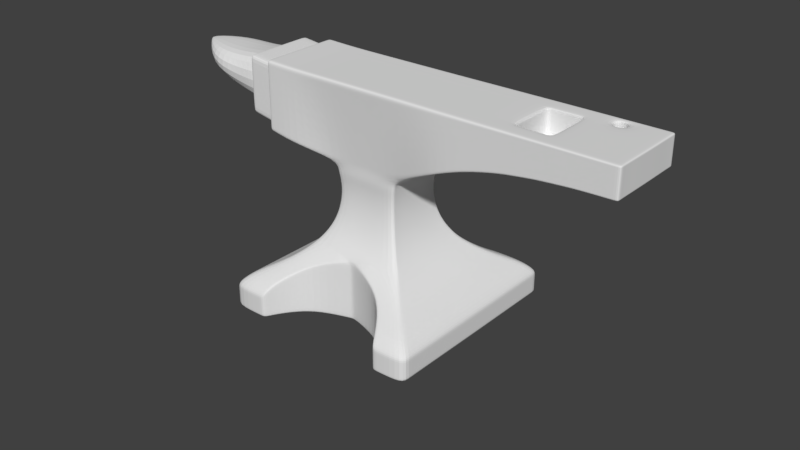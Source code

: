 # Source: anvil.blend  (saved by Blender 2.79.0; exported with 4.5.12 LTS)
import bpy
from mathutils import Matrix  # noqa: F401  (used for matrix-valued properties, if any)

bpy.ops.wm.read_factory_settings(use_empty=True)
scene = bpy.context.scene
scene.name = 'Scene'

# ---- collections
col_collection_1 = bpy.data.collections.new('Collection 1'); scene.collection.children.link(col_collection_1)
col_collection_19 = bpy.data.collections.new('Collection 19'); scene.collection.children.link(col_collection_19)
col_collection_19.hide_render = True
col_collection_19.hide_viewport = True
col_collection_20 = bpy.data.collections.new('Collection 20'); scene.collection.children.link(col_collection_20)
col_collection_20.hide_render = True
col_collection_20.hide_viewport = True

# ---- world
world_world = bpy.data.worlds.new('World'); scene.world = world_world
world_world.color = (0.05088, 0.05088, 0.05088)
world_world.use_sun_shadow = False
world_world.sun_shadow_jitter_overblur = 0.0
world_world.cycles.sampling_method = 'MANUAL'

# ---- meshes
me_plane = bpy.data.meshes.new('Plane')
me_plane.from_pydata([(-1.147, -1.147, 0.3743), (-1.147, -1.147, 0.6094), (1.147, -1.147, 0.6094), (-0.3935, -0.3641, 1.966), (0.3935, -0.3641, 1.966), (0.3671, -0.3671, 1.862), (0.3512, -0.3512, 1.757), (0.3459, -0.3459, 1.653), (0.3512, -0.3512, 1.549), (0.3671, -0.3671, 1.444), (0.3937, -0.3937, 1.34), (0.4352, -0.4352, 1.236), (0.4952, -0.4952, 1.131), (0.5785, -0.5785, 1.027), (0.692, -0.692, 0.9225), (0.8447, -0.8447, 0.8181), (1.043, -1.043, 0.7138), (-1.043, -1.043, 0.7138), (-0.8447, -0.8447, 0.8181), (-0.692, -0.692, 0.9225), (-0.5785, -0.5785, 1.027), (-0.4952, -0.4952, 1.131), (-0.4352, -0.4352, 1.236), (-0.3937, -0.3937, 1.34), (-0.3671, -0.3671, 1.444), (-0.3512, -0.3512, 1.549), (-0.3459, -0.3459, 1.653), (-0.3512, -0.3512, 1.757), (-0.3671, -0.3671, 1.862), (-0.4949, -0.4656, 2.865), (0.4949, -0.4656, 2.865), (-1.195, -0.4656, 2.114), (-1.195, -0.4656, 2.876), (-0.8452, -0.4656, 2.048), (-0.8452, -0.4656, 2.865), (2.85, -0.4656, 2.544), (2.85, -0.4656, 2.865), (0.8874, -0.4656, 2.865), (1.28, -0.4656, 2.865), (1.672, -0.4656, 2.865), (2.065, -0.4656, 2.865), (2.457, -0.4656, 2.865), (0.8874, -0.4656, 2.21), (1.28, -0.4656, 2.362), (1.672, -0.4656, 2.45), (2.065, -0.4656, 2.504), (2.457, -0.4656, 2.534), (-0.02076, -0.5785, 1.027), (-0.3676, -0.692, 0.3743), (-0.3676, -0.692, 0.9225), (0.396, -0.692, 0.3743), (0.396, -0.692, 0.9225), (0.7583, -1.147, 0.6094), (0.7583, -1.147, 0.3743), (-0.5496, -0.8447, 0.3743), (-0.5496, -0.8447, 0.8181), (0.578, -0.8447, 0.3743), (0.578, -0.8447, 0.8181), (0.7119, -1.043, 0.7138), (-0.7299, -1.147, 0.6094), (-0.6835, -1.043, 0.7138), (0.04917, -0.5785, 0.3743), (0.04917, -0.5785, 1.027), (-0.02076, -0.5785, 0.3743), (0.7119, -1.043, 0.3743), (-0.3676, -0.692, 0.3473), (-1.147, -1.147, 0.3473), (0.396, -0.692, 0.3473), (0.578, -0.8447, 0.3473), (0.7583, -1.147, 0.3473), (1.147, -1.147, 0.3473), (-0.6835, -1.043, 0.3473), (-0.5496, -0.8447, 0.3473), (1.147, -1.147, 0.3743), (-0.6835, -1.043, 0.3743), (-0.7299, -1.147, 0.3743), (-0.7299, -1.147, 0.3473), (0.04917, -0.5785, 0.3473), (-0.02076, -0.5785, 0.3473), (0.7119, -1.043, 0.3473), (-0.4873, -0.458, 2.798), (0.4873, -0.458, 2.798), (-1.195, -0.4656, 2.82), (-0.8452, -0.4656, 2.804), (2.85, -0.4656, 2.841), (0.8874, -0.4656, 2.816), (1.28, -0.4656, 2.828), (1.672, -0.4656, 2.834), (2.065, -0.4656, 2.838), (2.457, -0.4656, 2.84), (-1.15, -1.041, 0.3743), (-1.15, -1.041, 0.6094), (-0.3964, -0.3166, 1.966), (1.04, -0.9453, 0.7138), (0.8418, -0.7621, 0.8181), (0.6891, -0.6213, 0.9225), (0.5756, -0.5166, 1.027), (0.4923, -0.4398, 1.131), (0.4322, -0.3844, 1.236), (0.3908, -0.3462, 1.34), (0.3641, -0.3216, 1.444), (0.3483, -0.307, 1.549), (0.343, -0.3021, 1.653), (0.3483, -0.307, 1.757), (0.3641, -0.3216, 1.862), (-0.4978, -0.4102, 2.865), (-1.198, -0.4102, 2.115), (-1.198, -0.4102, 2.876), (-0.8481, -0.4102, 2.865), (0.8844, -0.4102, 2.21), (1.277, -0.4102, 2.362), (1.669, -0.4102, 2.45), (2.062, -0.4102, 2.504), (2.454, -0.4102, 2.534), (1.144, -1.041, 0.6094), (0.3906, -0.3166, 1.966), (-1.046, -0.9453, 0.7138), (-0.8476, -0.7621, 0.8181), (-0.695, -0.6213, 0.9225), (-0.5815, -0.5166, 1.027), (-0.4981, -0.4398, 1.131), (-0.4381, -0.3844, 1.236), (-0.3967, -0.3462, 1.34), (-0.37, -0.3216, 1.444), (-0.3541, -0.307, 1.549), (-0.3488, -0.3021, 1.653), (-0.3541, -0.307, 1.757), (-0.37, -0.3216, 1.862), (0.492, -0.4102, 2.865), (-0.8481, -0.4102, 2.048), (2.847, -0.4102, 2.544), (2.847, -0.4102, 2.865), (0.8844, -0.4102, 2.865), (1.277, -0.4102, 2.865), (1.669, -0.4102, 2.865), (2.062, -0.4102, 2.865), (2.454, -0.4102, 2.865), (1.144, -1.041, 0.3473), (-1.15, -1.041, 0.3473), (1.144, -1.041, 0.3743), (-0.3706, -0.6213, 0.3473), (-0.02368, -0.5166, 0.3473), (-0.6865, -0.9453, 0.3473), (-0.5525, -0.7621, 0.3473), (0.04625, -0.5166, 0.3473), (-0.7328, -1.041, 0.3473), (0.3931, -0.6213, 0.3473), (0.709, -0.9453, 0.3473), (0.7554, -1.041, 0.3473), (0.5751, -0.7621, 0.3473), (2.847, -0.4102, 2.841), (-1.198, -0.4102, 2.82), (-0.8452, -0.4656, 2.111), (-0.4013, -0.3719, 2.035), (0.4013, -0.3719, 2.035), (-1.195, -0.4656, 2.174), (2.85, -0.4656, 2.569), (0.8874, -0.4656, 2.261), (1.28, -0.4656, 2.401), (1.672, -0.4656, 2.482), (2.065, -0.4656, 2.532), (2.457, -0.4656, 2.56), (-1.198, -0.4102, 2.175), (2.847, -0.4102, 2.569), (-1.494, -0.4082, 2.855), (-1.494, -0.4082, 2.228), (-2.55, -0.00948, 2.762), (-1.846, -0.3612, 2.762), (-1.469, -0.4084, 2.224), (-1.469, -0.4084, 2.852), (-1.161, -0.4656, 2.107), (-1.161, -0.4656, 2.875), (-1.161, -0.4656, 2.818), (-1.164, -0.4102, 2.875), (-1.164, -0.4102, 2.108), (-1.161, -0.4656, 2.168), (-1.221, -0.41, 2.823), (-1.221, -0.41, 2.179), (-1.529, -0.3633, 2.809), (1.145, -0.6963, 0.3743), (1.145, -0.6963, 0.6094), (0.3915, -0.2078, 1.966), (-1.045, -0.6325, 0.7138), (-0.8466, -0.5099, 0.8181), (-0.694, -0.4157, 0.9225), (-0.5805, -0.3457, 1.027), (-0.4971, -0.2943, 1.131), (-0.4371, -0.2572, 1.236), (-0.3957, -0.2316, 1.34), (-0.369, -0.2152, 1.444), (-0.3532, -0.2054, 1.549), (-0.3479, -0.2021, 1.653), (-0.3532, -0.2054, 1.757), (-0.369, -0.2152, 1.862), (0.4929, -0.2703, 2.865), (-0.8471, -0.2703, 2.048), (2.848, -0.2703, 2.544), (2.848, -0.2703, 2.865), (0.8854, -0.2703, 2.865), (1.278, -0.2703, 2.865), (1.67, -0.2703, 2.865), (2.063, -0.2703, 2.865), (2.455, -0.2703, 2.865), (1.145, -0.6963, 0.3473), (-0.3696, -0.4157, 0.3473), (-0.6855, -0.6325, 0.3473), (-0.7318, -0.6963, 0.3473), (0.71, -0.6325, 0.3473), (0.5761, -0.5099, 0.3473), (-1.197, -0.2703, 2.82), (-1.149, -0.6963, 0.3743), (-1.149, -0.6963, 0.6094), (-0.3954, -0.2078, 1.966), (1.041, -0.6325, 0.7138), (0.8427, -0.5099, 0.8181), (0.6901, -0.4157, 0.9225), (0.5766, -0.3457, 1.027), (0.4932, -0.2943, 1.131), (0.4332, -0.2572, 1.236), (0.3918, -0.2316, 1.34), (0.3651, -0.2152, 1.444), (0.3492, -0.2054, 1.549), (0.344, -0.2021, 1.653), (0.3492, -0.2054, 1.757), (0.3651, -0.2152, 1.862), (-0.4969, -0.2703, 2.865), (-1.197, -0.2703, 2.115), (-1.197, -0.2703, 2.876), (-0.8471, -0.2703, 2.865), (0.8854, -0.2703, 2.21), (1.278, -0.2703, 2.362), (1.67, -0.2703, 2.45), (2.063, -0.2703, 2.504), (2.455, -0.2703, 2.534), (-1.149, -0.6963, 0.3473), (-0.02271, -0.3457, 0.3473), (-0.5516, -0.5099, 0.3473), (0.04721, -0.3457, 0.3473), (0.3941, -0.4157, 0.3473), (0.7563, -0.6963, 0.3473), (2.848, -0.2703, 2.841), (-1.197, -0.2703, 2.175), (2.848, -0.2703, 2.569), (-1.493, -0.269, 2.855), (-1.493, -0.269, 2.228), (-1.521, -0.3365, 2.81), (-1.52, -0.3364, 2.281), (-1.468, -0.2691, 2.852), (-1.468, -0.2691, 2.224), (-1.163, -0.2703, 2.108), (-1.163, -0.2703, 2.875), (-1.22, -0.2702, 2.179), (-1.22, -0.2702, 2.823), (-1.529, -0.3633, 2.283), (-0.4819, -0.4526, 2.75), (0.4819, -0.4526, 2.75), (-1.195, -0.4656, 2.779), (2.85, -0.4656, 2.824), (0.8874, -0.4656, 2.781), (1.28, -0.4656, 2.801), (1.672, -0.4656, 2.812), (2.065, -0.4656, 2.819), (2.457, -0.4656, 2.823), (-1.198, -0.4102, 2.779), (2.847, -0.4102, 2.824), (-0.8452, -0.4656, 2.76), (-1.494, -0.4082, 2.815), (-2.198, -0.3588, 2.762), (-1.469, -0.4084, 2.812), (-1.161, -0.4656, 2.777), (-1.221, -0.41, 2.782), (2.848, -0.2703, 2.824), (-0.8452, -0.4656, 2.15), (-1.469, -0.4084, 2.259), (-1.161, -0.4656, 2.204), (-1.221, -0.41, 2.215), (-2.55, -0.00948, 2.692), (-0.4061, -0.3768, 2.078), (0.4061, -0.3768, 2.078), (-1.195, -0.4656, 2.21), (2.85, -0.4656, 2.584), (0.8874, -0.4656, 2.292), (1.28, -0.4656, 2.425), (1.672, -0.4656, 2.502), (2.065, -0.4656, 2.549), (2.457, -0.4656, 2.576), (-1.198, -0.4102, 2.211), (2.847, -0.4102, 2.584), (-1.494, -0.4082, 2.263), (-1.846, -0.3612, 2.373), (2.848, -0.2703, 2.584), (-2.198, -0.3588, 2.513), (2.808, -0.4656, 2.865), (2.808, -0.4656, 2.543), (2.808, -0.4656, 2.841), (2.805, -0.4102, 2.543), (2.805, -0.4102, 2.865), (2.808, -0.4656, 2.568), (2.806, -0.2703, 2.865), (2.806, -0.2703, 2.543), (2.808, -0.4656, 2.824), (2.808, -0.4656, 2.583), (-1.147, -1.147, 0.5681), (0.7583, -1.147, 0.5681), (-0.02076, -0.5785, 0.9854), (0.04917, -0.5785, 0.9854), (-0.3676, -0.692, 0.8811), (0.396, -0.692, 0.8811), (-0.5496, -0.8447, 0.7768), (0.7119, -1.043, 0.6724), (0.578, -0.8447, 0.7768), (-1.15, -1.041, 0.5681), (-1.149, -0.6963, 0.5681), (1.145, -0.6963, 0.5681), (1.147, -1.147, 0.5681), (-0.7299, -1.147, 0.5681), (-0.6835, -1.043, 0.6724), (1.144, -1.041, 0.5681), (0.0, -0.3641, 1.966), (0.0, -0.4952, 1.131), (0.0, -0.4352, 1.236), (0.0, -0.3937, 1.34), (2.98e-08, -0.3671, 1.444), (2.98e-08, -0.3512, 1.549), (0.0, -0.3459, 1.653), (0.0, -0.3512, 1.757), (0.0, -0.3671, 1.862), (2.98e-08, -0.4656, 2.865), (2.98e-08, -0.458, 2.798), (-0.002923, -0.4102, 2.865), (2.98e-08, -0.3719, 2.035), (-0.001956, -0.2703, 2.865), (2.98e-08, -0.4526, 2.75), (2.98e-08, -0.3768, 2.078), (-0.7215, -1.043, 0.7138), (-0.07969, -0.5785, 1.027), (-0.7739, -1.147, 0.6094), (-0.5808, -0.8447, 0.8181), (-0.4019, -0.692, 0.9225), (-0.7739, -1.147, 0.3473), (-0.7768, -1.041, 0.3473), (-0.7759, -0.6963, 0.3473), (-0.7739, -1.147, 0.3743), (-0.7739, -1.147, 0.5681), (0.8154, -1.147, 0.6094), (0.7691, -1.043, 0.7138), (0.6352, -0.8447, 0.8181), (0.4532, -0.692, 0.9225), (0.1063, -0.5785, 1.027), (0.8154, -1.147, 0.3473), (0.8125, -1.041, 0.3473), (0.8135, -0.6963, 0.3473), (0.8154, -1.147, 0.3743), (0.8154, -1.147, 0.5681), (-2.235e-08, -0.5785, 0.3743), (-2.98e-08, -0.5785, 1.027), (-3.353e-08, -0.5785, 0.3473), (-3.353e-08, -0.5785, 0.9854), (1.754e-06, -0.3457, 0.3473), (1.179e-06, -0.5166, 0.3473), (1.67, -0.2703, 2.596), (2.063, -0.2703, 2.596), (2.063, -0.2703, 2.636), (1.67, -0.2703, 2.636), (1.787, -0.4656, 2.865), (1.787, -0.4656, 2.466), (1.787, -0.4656, 2.835), (1.784, -0.4102, 2.466), (1.784, -0.4102, 2.865), (1.787, -0.4656, 2.497), (1.697, -0.2703, 2.865), (1.785, -0.2703, 2.466), (1.787, -0.4656, 2.814), (1.787, -0.4656, 2.516), (1.697, -0.2703, 2.596), (1.697, -0.2703, 2.636), (1.937, -0.4656, 2.865), (1.937, -0.4656, 2.487), (1.937, -0.4656, 2.837), (1.934, -0.4102, 2.487), (1.934, -0.4102, 2.865), (1.937, -0.4656, 2.516), (2.044, -0.2703, 2.865), (1.935, -0.2703, 2.487), (1.937, -0.4656, 2.817), (1.937, -0.4656, 2.534), (2.044, -0.2703, 2.596), (2.044, -0.2703, 2.636), (2.063, -0.2703, 2.616), (1.67, -0.2703, 2.616), (1.697, -0.2703, 2.616), (2.044, -0.2703, 2.616), (1.67, -0.2703, 2.85), (2.063, -0.2703, 2.85), (1.697, -0.2703, 2.85), (2.044, -0.2703, 2.85), (-1.147, 1.147, 0.3743), (-1.147, 1.147, 0.6094), (1.147, 1.147, 0.6094), (-0.3935, 0.3641, 1.966), (0.3935, 0.3641, 1.966), (0.3671, 0.3671, 1.862), (0.3512, 0.3512, 1.757), (0.3459, 0.3459, 1.653), (0.3512, 0.3512, 1.549), (0.3671, 0.3671, 1.444), (0.3937, 0.3937, 1.34), (0.4352, 0.4352, 1.236), (0.4952, 0.4952, 1.131), (0.5785, 0.5785, 1.027), (0.692, 0.692, 0.9225), (0.8447, 0.8447, 0.8181), (1.043, 1.043, 0.7138), (-1.043, 1.043, 0.7138), (-0.8447, 0.8447, 0.8181), (-0.692, 0.692, 0.9225), (-0.5785, 0.5785, 1.027), (-0.4952, 0.4952, 1.131), (-0.4352, 0.4352, 1.236), (-0.3937, 0.3937, 1.34), (-0.3671, 0.3671, 1.444), (-0.3512, 0.3512, 1.549), (-0.3459, 0.3459, 1.653), (-0.3512, 0.3512, 1.757), (-0.3671, 0.3671, 1.862), (-0.4949, 0.4656, 2.865), (0.4949, 0.4656, 2.865), (-1.195, 0.4656, 2.114), (-1.195, 0.4656, 2.876), (-0.8452, 0.4656, 2.048), (-0.8452, 0.4656, 2.865), (2.85, 0.4656, 2.544), (2.85, 0.4656, 2.865), (0.8874, 0.4656, 2.865), (1.28, 0.4656, 2.865), (1.672, 0.4656, 2.865), (2.065, 0.4656, 2.865), (2.457, 0.4656, 2.865), (0.8874, 0.4656, 2.21), (1.28, 0.4656, 2.362), (1.672, 0.4656, 2.45), (2.065, 0.4656, 2.504), (2.457, 0.4656, 2.534), (1.147, 0.0, 0.3743), (-1.147, 0.0, 0.6094), (1.147, 0.0, 0.6094), (-0.3935, 0.0, 1.966), (0.3935, 0.0, 1.966), (-1.043, 0.0, 0.7138), (-0.8447, 0.0, 0.8181), (-0.692, 0.0, 0.9225), (-0.5785, 0.0, 1.027), (-0.4952, 0.0, 1.131), (-0.4352, 0.0, 1.236), (-0.3937, 0.0, 1.34), (-0.3671, 0.0, 1.444), (-0.3512, 0.0, 1.549), (-0.3459, 0.0, 1.653), (-0.3512, 0.0, 1.757), (-0.3671, 0.0, 1.862), (1.043, 0.0, 0.7138), (0.8447, 0.0, 0.8181), (0.692, 0.0, 0.9225), (0.5785, 0.0, 1.027), (0.4952, 0.0, 1.131), (0.4352, 0.0, 1.236), (0.3937, 0.0, 1.34), (0.3671, 0.0, 1.444), (0.3512, 0.0, 1.549), (0.3459, 0.0, 1.653), (0.3512, 0.0, 1.757), (0.3671, 0.0, 1.862), (-0.4949, 0.0, 2.865), (0.4949, 0.0, 2.865), (-1.195, 0.0, 2.115), (-1.195, 0.0, 2.876), (-0.8452, 0.0, 2.865), (-0.8452, 0.0, 2.049), (2.85, 0.0, 2.544), (2.85, 0.0, 2.865), (0.8873, 0.0, 2.21), (1.28, 0.0, 2.362), (1.672, 0.0, 2.45), (2.065, 0.0, 2.504), (2.457, 0.0, 2.534), (0.8873, 0.0, 2.865), (1.28, 0.0, 2.865), (1.672, 0.0, 2.865), (2.065, 0.0, 2.865), (2.457, 0.0, 2.865), (-0.02076, 0.5785, 1.027), (-0.3676, 0.692, 0.3743), (-0.3676, 0.692, 0.9225), (0.396, 0.692, 0.3743), (0.396, 0.692, 0.9225), (0.7583, 1.147, 0.6094), (0.7583, 1.147, 0.3743), (-0.5496, 0.8447, 0.3743), (-0.5496, 0.8447, 0.8181), (0.578, 0.8447, 0.3743), (0.578, 0.8447, 0.8181), (0.7119, 1.043, 0.7138), (-0.7299, 1.147, 0.6094), (-0.6835, 1.043, 0.7138), (0.04917, 0.5785, 0.3743), (0.04917, 0.5785, 1.027), (-0.02076, 0.5785, 0.3743), (0.7119, 1.043, 0.3743), (-0.3676, 0.692, 0.3473), (-1.147, 1.147, 0.3473), (0.396, 0.692, 0.3473), (1.147, 0.0, 0.3473), (0.578, 0.8447, 0.3473), (0.7583, 1.147, 0.3473), (-1.147, 0.0, 0.3473), (1.147, 1.147, 0.3473), (-0.6835, 1.043, 0.3473), (-0.5496, 0.8447, 0.3473), (1.147, 1.147, 0.3743), (-1.147, 0.0, 0.3743), (-0.6835, 1.043, 0.3743), (-0.7299, 1.147, 0.3743), (-0.7299, 1.147, 0.3473), (0.04917, 0.5785, 0.3473), (-0.02076, 0.5785, 0.3473), (0.7119, 1.043, 0.3473), (-0.3676, 0.0, 0.3473), (0.396, 0.0, 0.3473), (0.7583, 0.0, 0.3473), (-0.5496, 0.0, 0.3473), (-0.6835, 0.0, 0.3473), (0.578, 0.0, 0.3473), (-0.7299, 0.0, 0.3473), (0.04917, 0.0, 0.3473), (-0.02076, 0.0, 0.3473), (0.7119, 0.0, 0.3473), (-0.4873, 0.458, 2.798), (0.4873, 0.458, 2.798), (-1.195, 0.4656, 2.82), (-0.8452, 0.4656, 2.804), (2.85, 0.4656, 2.841), (0.8874, 0.4656, 2.816), (1.28, 0.4656, 2.828), (1.672, 0.4656, 2.834), (2.065, 0.4656, 2.838), (2.457, 0.4656, 2.84), (2.85, 0.0, 2.841), (-1.195, 0.0, 2.82), (-1.15, 1.041, 0.3743), (-1.15, 1.041, 0.6094), (-0.3964, 0.3166, 1.966), (1.04, 0.9453, 0.7138), (0.8418, 0.7621, 0.8181), (0.6891, 0.6213, 0.9225), (0.5756, 0.5166, 1.027), (0.4923, 0.4398, 1.131), (0.4322, 0.3844, 1.236), (0.3908, 0.3462, 1.34), (0.3641, 0.3216, 1.444), (0.3483, 0.307, 1.549), (0.343, 0.3021, 1.653), (0.3483, 0.307, 1.757), (0.3641, 0.3216, 1.862), (-0.4978, 0.4102, 2.865), (-1.198, 0.4102, 2.115), (-1.198, 0.4102, 2.876), (-0.8481, 0.4102, 2.865), (0.8844, 0.4102, 2.21), (1.277, 0.4102, 2.362), (1.669, 0.4102, 2.45), (2.062, 0.4102, 2.504), (2.454, 0.4102, 2.534), (1.144, 1.041, 0.6094), (0.3906, 0.3166, 1.966), (-1.046, 0.9453, 0.7138), (-0.8476, 0.7621, 0.8181), (-0.695, 0.6213, 0.9225), (-0.5815, 0.5166, 1.027), (-0.4981, 0.4398, 1.131), (-0.4381, 0.3844, 1.236), (-0.3967, 0.3462, 1.34), (-0.37, 0.3216, 1.444), (-0.3541, 0.307, 1.549), (-0.3488, 0.3021, 1.653), (-0.3541, 0.307, 1.757), (-0.37, 0.3216, 1.862), (0.492, 0.4102, 2.865), (-0.8481, 0.4102, 2.048), (2.847, 0.4102, 2.544), (2.847, 0.4102, 2.865), (0.8844, 0.4102, 2.865), (1.277, 0.4102, 2.865), (1.669, 0.4102, 2.865), (2.062, 0.4102, 2.865), (2.454, 0.4102, 2.865), (1.144, 1.041, 0.3473), (-1.15, 1.041, 0.3473), (1.144, 1.041, 0.3743), (-0.3706, 0.6213, 0.3473), (-0.02368, 0.5166, 0.3473), (-0.6865, 0.9453, 0.3473), (-0.5525, 0.7621, 0.3473), (0.04625, 0.5166, 0.3473), (-0.7328, 1.041, 0.3473), (0.3931, 0.6213, 0.3473), (0.709, 0.9453, 0.3473), (0.7554, 1.041, 0.3473), (0.5751, 0.7621, 0.3473), (2.847, 0.4102, 2.841), (-1.198, 0.4102, 2.82), (-0.8452, 0.4656, 2.111), (-0.4013, 0.3719, 2.035), (0.4013, 0.3719, 2.035), (-1.195, 0.4656, 2.174), (2.85, 0.4656, 2.569), (0.8874, 0.4656, 2.261), (1.28, 0.4656, 2.401), (1.672, 0.4656, 2.482), (2.065, 0.4656, 2.532), (2.457, 0.4656, 2.56), (2.85, 0.0, 2.569), (-1.195, 0.0, 2.175), (-1.198, 0.4102, 2.175), (2.847, 0.4102, 2.569), (-1.492, 0.0, 2.855), (-1.492, 0.0, 2.228), (-1.494, 0.4082, 2.855), (-1.492, 0.0, 2.814), (-1.494, 0.4082, 2.228), (-1.492, 0.0, 2.273), (-2.55, 0.00948, 2.762), (-2.196, 0.0, 2.513), (-1.844, 0.0, 2.373), (-1.844, 0.0, 2.762), (-2.196, 0.0, 2.762), (-1.846, 0.3612, 2.762), (-1.469, 0.4084, 2.224), (-1.466, 0.0, 2.224), (-1.466, 0.0, 2.852), (-1.469, 0.4084, 2.852), (-1.161, 0.4656, 2.107), (-1.161, 0.4656, 2.875), (-1.161, 0.0, 2.875), (-1.161, 0.0, 2.108), (-1.161, 0.4656, 2.818), (-1.164, 0.4102, 2.875), (-1.164, 0.4102, 2.108), (-1.161, 0.4656, 2.168), (-1.219, 0.0, 2.179), (-1.221, 0.41, 2.823), (-1.221, 0.41, 2.179), (-1.219, 0.0, 2.823), (-1.526, 0.0, 2.283), (-1.529, 0.3633, 2.809), (-1.526, 0.0, 2.809), (1.145, 0.6963, 0.3743), (1.145, 0.6963, 0.6094), (0.3915, 0.2078, 1.966), (-1.045, 0.6325, 0.7138), (-0.8466, 0.5099, 0.8181), (-0.694, 0.4157, 0.9225), (-0.5805, 0.3457, 1.027), (-0.4971, 0.2943, 1.131), (-0.4371, 0.2572, 1.236), (-0.3957, 0.2316, 1.34), (-0.369, 0.2152, 1.444), (-0.3532, 0.2054, 1.549), (-0.3479, 0.2021, 1.653), (-0.3532, 0.2054, 1.757), (-0.369, 0.2152, 1.862), (0.4929, 0.2703, 2.865), (-0.8471, 0.2703, 2.048), (2.848, 0.2703, 2.544), (2.848, 0.2703, 2.865), (0.8854, 0.2703, 2.865), (1.278, 0.2703, 2.865), (1.67, 0.2703, 2.865), (2.063, 0.2703, 2.865), (2.455, 0.2703, 2.865), (1.145, 0.6963, 0.3473), (-0.3696, 0.4157, 0.3473), (-0.6855, 0.6325, 0.3473), (-0.7318, 0.6963, 0.3473), (0.71, 0.6325, 0.3473), (0.5761, 0.5099, 0.3473), (-1.197, 0.2703, 2.82), (-1.149, 0.6963, 0.3743), (-1.149, 0.6963, 0.6094), (-0.3954, 0.2078, 1.966), (1.041, 0.6325, 0.7138), (0.8427, 0.5099, 0.8181), (0.6901, 0.4157, 0.9225), (0.5766, 0.3457, 1.027), (0.4932, 0.2943, 1.131), (0.4332, 0.2572, 1.236), (0.3918, 0.2316, 1.34), (0.3651, 0.2152, 1.444), (0.3492, 0.2054, 1.549), (0.344, 0.2021, 1.653), (0.3492, 0.2054, 1.757), (0.3651, 0.2152, 1.862), (-0.4969, 0.2703, 2.865), (-1.197, 0.2703, 2.115), (-1.197, 0.2703, 2.876), (-0.8471, 0.2703, 2.865), (0.8854, 0.2703, 2.21), (1.278, 0.2703, 2.362), (1.67, 0.2703, 2.45), (2.063, 0.2703, 2.504), (2.455, 0.2703, 2.534), (-1.149, 0.6963, 0.3473), (-0.02271, 0.3457, 0.3473), (-0.5516, 0.5099, 0.3473), (0.04721, 0.3457, 0.3473), (0.3941, 0.4157, 0.3473), (0.7563, 0.6963, 0.3473), (2.848, 0.2703, 2.841), (-1.197, 0.2703, 2.175), (2.848, 0.2703, 2.569), (-1.493, 0.269, 2.855), (-1.493, 0.269, 2.228), (-1.521, 0.3365, 2.81), (-1.52, 0.3364, 2.281), (-1.468, 0.2691, 2.852), (-1.468, 0.2691, 2.224), (-1.163, 0.2703, 2.108), (-1.163, 0.2703, 2.875), (-1.22, 0.2702, 2.179), (-1.22, 0.2702, 2.823), (-1.529, 0.3633, 2.283), (-0.4819, 0.4526, 2.75), (0.4819, 0.4526, 2.75), (-1.195, 0.4656, 2.779), (2.85, 0.4656, 2.824), (0.8874, 0.4656, 2.781), (1.28, 0.4656, 2.801), (1.672, 0.4656, 2.812), (2.065, 0.4656, 2.819), (2.457, 0.4656, 2.823), (2.85, 0.0, 2.824), (-1.198, 0.4102, 2.779), (2.847, 0.4102, 2.824), (-0.8452, 0.4656, 2.76), (-1.494, 0.4082, 2.815), (-2.548, 0.0, 2.762), (-2.198, 0.3588, 2.762), (-1.469, 0.4084, 2.812), (-1.161, 0.4656, 2.777), (-1.221, 0.41, 2.782), (2.848, 0.2703, 2.824), (-0.8452, 0.4656, 2.15), (-1.469, 0.4084, 2.259), (-1.161, 0.4656, 2.204), (-1.221, 0.41, 2.215), (-2.55, 0.00948, 2.692), (-0.4061, 0.3768, 2.078), (0.4061, 0.3768, 2.078), (-1.195, 0.4656, 2.21), (2.85, 0.4656, 2.584), (0.8874, 0.4656, 2.292), (1.28, 0.4656, 2.425), (1.672, 0.4656, 2.502), (2.065, 0.4656, 2.549), (2.457, 0.4656, 2.576), (2.85, 0.0, 2.584), (-1.198, 0.4102, 2.211), (2.847, 0.4102, 2.584), (-1.494, 0.4082, 2.263), (-1.846, 0.3612, 2.373), (-2.548, 0.0, 2.692), (2.848, 0.2703, 2.584), (-2.198, 0.3588, 2.513), (2.808, 0.4656, 2.865), (2.808, 0.4656, 2.543), (2.808, 0.0, 2.543), (2.808, 0.0, 2.865), (2.808, 0.4656, 2.841), (2.805, 0.4102, 2.543), (2.805, 0.4102, 2.865), (2.808, 0.4656, 2.568), (2.806, 0.2703, 2.865), (2.806, 0.2703, 2.543), (2.808, 0.4656, 2.824), (2.808, 0.4656, 2.583), (-1.147, 1.147, 0.5681), (1.147, 0.0, 0.5681), (0.7583, 1.147, 0.5681), (-0.02076, 0.5785, 0.9854), (0.04917, 0.5785, 0.9854), (-0.3676, 0.692, 0.8811), (0.396, 0.692, 0.8811), (-0.5496, 0.8447, 0.7768), (0.7119, 1.043, 0.6724), (0.578, 0.8447, 0.7768), (-1.15, 1.041, 0.5681), (-1.149, 0.6963, 0.5681), (1.145, 0.6963, 0.5681), (1.147, 1.147, 0.5681), (-1.147, 0.0, 0.5681), (-0.7299, 1.147, 0.5681), (-0.6835, 1.043, 0.6724), (1.144, 1.041, 0.5681), (0.0, 0.3641, 1.966), (0.0, 0.4952, 1.131), (0.0, 0.4352, 1.236), (0.0, 0.3937, 1.34), (2.98e-08, 0.3671, 1.444), (2.98e-08, 0.3512, 1.549), (0.0, 0.3459, 1.653), (0.0, 0.3512, 1.757), (0.0, 0.3671, 1.862), (2.98e-08, 0.4656, 2.865), (0.0, 0.0, 2.865), (2.98e-08, 0.458, 2.798), (-0.002923, 0.4102, 2.865), (2.98e-08, 0.3719, 2.035), (-0.001956, 0.2703, 2.865), (2.98e-08, 0.4526, 2.75), (2.98e-08, 0.3768, 2.078), (-0.7215, 1.043, 0.7138), (-0.07969, 0.5785, 1.027), (-0.7739, 1.147, 0.6094), (-0.5808, 0.8447, 0.8181), (-0.4019, 0.692, 0.9225), (-0.7739, 1.147, 0.3473), (-0.7739, 0.0, 0.3473), (-0.7768, 1.041, 0.3473), (-0.7759, 0.6963, 0.3473), (-0.7739, 1.147, 0.3743), (-0.7739, 1.147, 0.5681), (0.8154, 1.147, 0.6094), (0.7691, 1.043, 0.7138), (0.6352, 0.8447, 0.8181), (0.4532, 0.692, 0.9225), (0.1063, 0.5785, 1.027), (0.8154, 1.147, 0.3473), (0.8154, 0.0, 0.3473), (0.8125, 1.041, 0.3473), (0.8135, 0.6963, 0.3473), (0.8154, 1.147, 0.3743), (0.8154, 1.147, 0.5681), (-2.235e-08, 0.5785, 0.3743), (-2.98e-08, 0.5785, 1.027), (-3.353e-08, 0.5785, 0.3473), (-3.353e-08, 0.5785, 0.9854), (1.754e-06, 0.3457, 0.3473), (1.179e-06, 0.5166, 0.3473), (1.848e-06, 0.0, 0.3473), (1.672, 0.0, 2.596), (2.065, 0.0, 2.596), (1.67, 0.2703, 2.596), (2.063, 0.2703, 2.596), (2.063, 0.2703, 2.636), (1.67, 0.2703, 2.636), (1.672, 0.0, 2.636), (2.065, 0.0, 2.636), (1.787, 0.4656, 2.865), (1.787, 0.4656, 2.466), (1.787, 0.0, 2.466), (1.787, 0.4656, 2.835), (1.784, 0.4102, 2.466), (1.784, 0.4102, 2.865), (1.787, 0.4656, 2.497), (1.697, 0.2703, 2.865), (1.785, 0.2703, 2.466), (1.787, 0.4656, 2.814), (1.787, 0.4656, 2.516), (1.699, 0.0, 2.596), (1.697, 0.2703, 2.596), (1.697, 0.2703, 2.636), (1.937, 0.4656, 2.865), (1.937, 0.4656, 2.487), (1.937, 0.0, 2.487), (1.937, 0.4656, 2.837), (1.934, 0.4102, 2.487), (1.934, 0.4102, 2.865), (1.937, 0.4656, 2.516), (2.044, 0.2703, 2.865), (1.935, 0.2703, 2.487), (1.937, 0.4656, 2.817), (1.937, 0.4656, 2.534), (2.046, 0.0, 2.596), (2.044, 0.2703, 2.596), (2.044, 0.2703, 2.636), (2.063, 0.2703, 2.616), (2.065, 0.0, 2.616), (1.67, 0.2703, 2.616), (1.672, 0.0, 2.616), (1.697, 0.2703, 2.616), (2.044, 0.2703, 2.616), (1.67, 0.2703, 2.85), (1.672, 0.0, 2.85), (2.063, 0.2703, 2.85), (2.065, 0.0, 2.85), (1.697, 0.2703, 2.85), (2.044, 0.2703, 2.85), (2.31, -0.4656, 2.865), (2.31, -0.4656, 2.523), (2.31, 0.0, 2.865), (2.31, 0.0, 2.523), (2.31, -0.4656, 2.84), (2.307, -0.4102, 2.523), (2.307, -0.4102, 2.865), (2.31, -0.4656, 2.549), (2.308, -0.2703, 2.865), (2.308, -0.2703, 2.523), (2.31, -0.4656, 2.821), (2.31, -0.4656, 2.566), (2.31, 0.4656, 2.865), (2.31, 0.4656, 2.523), (2.31, 0.4656, 2.84), (2.307, 0.4102, 2.523), (2.307, 0.4102, 2.865), (2.31, 0.4656, 2.549), (2.308, 0.2703, 2.865), (2.308, 0.2703, 2.523), (2.31, 0.4656, 2.821), (2.31, 0.4656, 2.566), (2.454, 0.4102, 2.678), (2.455, 0.2703, 2.678), (2.307, 0.4102, 2.678), (2.308, 0.2703, 2.678), (2.455, 0.2703, 2.843), (2.308, 0.2703, 2.843), (2.307, 0.4102, 2.843), (2.454, 0.4102, 2.843), (2.455, 0.2703, 2.691), (2.454, 0.4102, 2.691), (2.308, 0.2703, 2.691), (2.307, 0.4102, 2.691)], [], [(343, 315, 59, 336), (311, 302, 1, 91), (174, 170, 31, 106), (127, 28, 3, 92), (326, 5, 4, 318), (336, 59, 60, 334), (334, 60, 55, 337), (337, 55, 49, 338), (338, 49, 47, 335), (20, 335, 47, 355, 319, 21), (319, 12, 11, 320), (320, 11, 10, 321), (321, 10, 9, 322), (322, 9, 8, 323), (323, 8, 7, 324), (324, 7, 6, 325), (325, 6, 5, 326), (91, 1, 17, 116), (116, 17, 18, 117), (117, 18, 19, 118), (118, 19, 20, 119), (119, 20, 21, 120), (120, 21, 22, 121), (121, 22, 23, 122), (122, 23, 24, 123), (123, 24, 25, 124), (124, 25, 26, 125), (125, 26, 27, 126), (126, 27, 28, 127), (328, 81, 30, 327), (151, 82, 32, 107), (172, 171, 32, 82), (80, 29, 34, 83), (92, 3, 33, 129), (296, 292, 36, 131), (297, 293, 35, 156), (154, 4, 42, 157), (157, 42, 43, 158), (158, 43, 44, 159), (381, 377, 45, 160), (903, 897, 46, 161), (128, 30, 37, 132), (132, 37, 38, 133), (133, 38, 39, 134), (380, 376, 40, 135), (902, 896, 41, 136), (905, 899, 484, 233), (383, 872, 483, 232), (230, 481, 482, 231), (229, 480, 481, 230), (181, 447, 480, 229), (299, 774, 478, 196), (240, 546, 479, 197), (225, 472, 476, 228), (250, 642, 475, 227), (331, 194, 473, 812), (223, 470, 471, 224), (222, 469, 470, 223), (221, 468, 469, 222), (220, 467, 468, 221), (219, 466, 467, 220), (218, 465, 466, 219), (217, 464, 465, 218), (216, 463, 464, 217), (215, 462, 463, 216), (214, 461, 462, 215), (213, 460, 461, 214), (180, 445, 460, 213), (313, 785, 445, 180), (224, 471, 447, 181), (348, 347, 14, 13), (306, 49, 55, 308), (308, 55, 60, 316), (346, 345, 16, 15), (345, 344, 2, 16), (353, 352, 73, 314), (305, 62, 355, 357), (347, 346, 15, 14), (304, 47, 49, 306), (309, 58, 57, 310), (316, 60, 59, 315), (307, 51, 62, 305), (310, 57, 51, 307), (309, 64, 53, 303), (74, 75, 76, 71), (342, 0, 66, 339), (61, 354, 356, 77), (53, 64, 79, 69), (56, 50, 67, 68), (54, 74, 71, 72), (50, 61, 77, 67), (139, 73, 70, 137), (48, 54, 72, 65), (352, 53, 69, 349), (64, 56, 68, 79), (235, 204, 526, 534), (236, 205, 530, 529), (204, 236, 529, 526), (237, 358, 847, 533), (205, 206, 532, 530), (238, 237, 533, 527), (239, 207, 535, 528), (207, 208, 531, 535), (208, 238, 527, 531), (351, 836, 511, 203), (340, 145, 76, 339), (63, 48, 65, 78), (210, 519, 514, 234), (271, 739, 546, 240), (896, 900, 89, 41), (376, 378, 88, 40), (38, 86, 87, 39), (37, 85, 86, 38), (30, 81, 85, 37), (292, 294, 84, 36), (254, 80, 83, 265), (269, 172, 82, 256), (263, 256, 82, 151), (332, 255, 81, 328), (248, 168, 165, 244), (257, 264, 150, 84), (0, 90, 138, 66), (341, 206, 145, 340), (349, 350, 137, 70), (68, 67, 146, 149), (79, 68, 149, 147), (69, 79, 147, 148), (67, 77, 144, 146), (71, 76, 145, 142), (77, 356, 359, 144), (65, 72, 143, 140), (72, 71, 142, 143), (78, 65, 140, 141), (179, 139, 137, 203), (5, 104, 115, 4), (314, 317, 114, 2), (2, 114, 93, 16), (16, 93, 94, 15), (15, 94, 95, 14), (14, 95, 96, 13), (13, 96, 97, 12), (12, 97, 98, 11), (11, 98, 99, 10), (10, 99, 100, 9), (9, 100, 101, 8), (8, 101, 102, 7), (7, 102, 103, 6), (6, 103, 104, 5), (327, 30, 128, 329), (171, 173, 107, 32), (29, 105, 108, 34), (84, 150, 131, 36), (293, 295, 130, 35), (4, 115, 109, 42), (42, 109, 110, 43), (43, 110, 111, 44), (377, 379, 112, 45), (897, 901, 113, 46), (904, 902, 136, 202), (382, 380, 135, 201), (199, 133, 134, 200), (198, 132, 133, 199), (194, 128, 132, 198), (298, 296, 131, 197), (212, 92, 129, 195), (209, 151, 107, 227), (192, 126, 127, 193), (191, 125, 126, 192), (190, 124, 125, 191), (189, 123, 124, 190), (188, 122, 123, 189), (187, 121, 122, 188), (186, 120, 121, 187), (185, 119, 120, 186), (184, 118, 119, 185), (183, 117, 118, 184), (182, 116, 117, 183), (211, 91, 116, 182), (193, 127, 92, 212), (249, 174, 106, 226), (312, 311, 91, 211), (35, 130, 163, 156), (226, 106, 162, 241), (318, 4, 154, 330), (106, 31, 155, 162), (170, 175, 155, 31), (3, 153, 152, 33), (196, 478, 620, 242), (907, 903, 161, 285), (385, 381, 160, 284), (282, 158, 159, 283), (281, 157, 158, 282), (278, 154, 157, 281), (301, 297, 156, 280), (267, 634, 744, 166), (247, 638, 624, 243), (268, 169, 164, 266), (246, 629, 625, 244), (178, 654, 633, 167), (167, 633, 634, 267), (270, 176, 169, 268), (252, 651, 638, 247), (251, 177, 168, 248), (33, 152, 175, 170), (195, 129, 174, 249), (34, 108, 173, 171), (265, 83, 172, 269), (228, 476, 642, 250), (83, 34, 171, 172), (129, 33, 170, 174), (241, 162, 177, 251), (209, 547, 651, 252), (263, 151, 176, 270), (245, 627, 654, 178), (629, 246, 253, 652), (151, 209, 252, 176), (621, 241, 251, 648), (108, 228, 250, 173), (477, 195, 249, 643), (648, 251, 248, 637), (176, 252, 247, 169), (632, 289, 291, 631), (652, 253, 289, 632), (631, 291, 276, 769), (164, 243, 245, 266), (627, 245, 243, 624), (169, 247, 243, 164), (130, 196, 242, 163), (474, 226, 241, 621), (798, 312, 211, 444), (643, 249, 226, 474), (459, 193, 212, 446), (444, 211, 182, 448), (448, 182, 183, 449), (449, 183, 184, 450), (450, 184, 185, 451), (451, 185, 186, 452), (452, 186, 187, 453), (453, 187, 188, 454), (454, 188, 189, 455), (455, 189, 190, 456), (456, 190, 191, 457), (457, 191, 192, 458), (458, 192, 193, 459), (547, 209, 227, 475), (446, 212, 195, 477), (775, 298, 197, 479), (473, 194, 198, 485), (485, 198, 199, 486), (486, 199, 200, 487), (391, 388, 361, 386), (898, 904, 202, 489), (443, 179, 203, 511), (825, 532, 206, 341), (637, 248, 244, 625), (264, 271, 240, 150), (90, 210, 234, 138), (350, 351, 203, 137), (149, 146, 238, 208), (147, 149, 208, 207), (148, 147, 207, 239), (146, 144, 237, 238), (142, 145, 206, 205), (144, 359, 358, 237), (140, 143, 236, 204), (143, 142, 205, 236), (141, 140, 204, 235), (104, 224, 181, 115), (317, 313, 180, 114), (114, 180, 213, 93), (93, 213, 214, 94), (94, 214, 215, 95), (95, 215, 216, 96), (96, 216, 217, 97), (97, 217, 218, 98), (98, 218, 219, 99), (99, 219, 220, 100), (100, 220, 221, 101), (101, 221, 222, 102), (102, 222, 223, 103), (103, 223, 224, 104), (329, 128, 194, 331), (173, 250, 227, 107), (105, 225, 228, 108), (150, 240, 197, 131), (295, 299, 196, 130), (115, 181, 229, 109), (109, 229, 230, 110), (110, 230, 231, 111), (379, 383, 232, 112), (901, 905, 233, 113), (287, 290, 271, 264), (769, 276, 166, 744), (246, 245, 178, 253), (286, 263, 270, 275), (272, 265, 269, 274), (275, 270, 268, 273), (289, 167, 267, 291), (253, 178, 167, 289), (291, 267, 166, 276), (273, 268, 266, 288), (294, 300, 257, 84), (81, 255, 258, 85), (85, 258, 259, 86), (86, 259, 260, 87), (378, 384, 261, 88), (900, 906, 262, 89), (280, 287, 264, 257), (333, 278, 255, 332), (286, 279, 256, 263), (274, 269, 256, 279), (277, 254, 265, 272), (290, 764, 739, 271), (242, 620, 764, 290), (153, 277, 272, 152), (175, 274, 279, 155), (162, 155, 279, 286), (330, 154, 278, 333), (156, 163, 287, 280), (168, 273, 288, 165), (177, 275, 273, 168), (152, 272, 274, 175), (162, 286, 275, 177), (165, 288, 246, 244), (163, 242, 290, 287), (245, 246, 288, 266), (300, 301, 280, 257), (255, 278, 281, 258), (258, 281, 282, 259), (259, 282, 283, 260), (384, 385, 284, 261), (906, 907, 285, 262), (262, 285, 301, 300), (89, 262, 300, 294), (113, 233, 299, 295), (489, 202, 298, 775), (285, 161, 297, 301), (202, 136, 296, 298), (46, 113, 295, 293), (41, 89, 294, 292), (233, 484, 774, 299), (161, 46, 293, 297), (136, 41, 292, 296), (139, 179, 313, 317), (519, 210, 312, 798), (210, 90, 311, 312), (73, 139, 317, 314), (58, 309, 303, 52), (56, 310, 307, 50), (50, 307, 305, 61), (74, 316, 315, 75), (64, 309, 310, 56), (63, 304, 306, 48), (61, 305, 357, 354), (344, 353, 314, 2), (54, 308, 316, 74), (48, 306, 308, 54), (179, 443, 785, 313), (90, 0, 302, 311), (342, 75, 315, 343), (153, 330, 333, 277), (277, 333, 332, 254), (105, 329, 331, 225), (3, 318, 330, 153), (29, 327, 329, 105), (254, 332, 328, 80), (225, 331, 812, 472), (80, 328, 327, 29), (27, 325, 326, 28), (26, 324, 325, 27), (25, 323, 324, 26), (24, 322, 323, 25), (23, 321, 322, 24), (22, 320, 321, 23), (21, 319, 320, 22), (28, 326, 318, 3), (0, 342, 343, 302), (514, 825, 341, 234), (234, 341, 340, 138), (138, 340, 339, 66), (75, 342, 339, 76), (19, 338, 335, 20), (18, 337, 338, 19), (17, 334, 337, 18), (1, 336, 334, 17), (302, 343, 336, 1), (52, 303, 353, 344), (148, 239, 351, 350), (69, 148, 350, 349), (239, 528, 836, 351), (73, 352, 349, 70), (51, 57, 346, 347), (303, 53, 352, 353), (58, 52, 344, 345), (57, 58, 345, 346), (62, 51, 347, 348), (356, 354, 63, 78), (357, 355, 47, 304), (319, 355, 62, 348, 13, 12), (354, 357, 304, 63), (358, 359, 141, 235), (847, 358, 235, 534), (359, 356, 78, 141), (881, 386, 361, 849), (887, 389, 360, 848), (388, 885, 849, 361), (393, 893, 855, 362), (891, 392, 363, 854), (395, 393, 362, 387), (392, 394, 375, 363), (848, 360, 374, 867), (260, 283, 373, 372), (87, 260, 372, 366), (111, 231, 371, 367), (389, 390, 374, 360), (283, 159, 369, 373), (200, 134, 368, 370), (44, 111, 367, 365), (39, 87, 366, 364), (231, 482, 858, 371), (134, 39, 364, 368), (159, 44, 365, 369), (394, 395, 387, 375), (867, 374, 386, 881), (372, 373, 385, 384), (366, 372, 384, 378), (367, 371, 383, 379), (390, 391, 386, 374), (373, 369, 381, 385), (370, 368, 380, 382), (365, 367, 379, 377), (364, 366, 378, 376), (371, 858, 872, 383), (368, 364, 376, 380), (369, 365, 377, 381), (375, 387, 391, 390), (363, 375, 390, 389), (362, 855, 885, 388), (854, 363, 389, 887), (387, 362, 388, 391), (370, 382, 395, 394), (200, 370, 394, 392), (382, 201, 393, 395), (487, 200, 392, 891), (201, 488, 893, 393), (829, 821, 502, 799), (794, 549, 397, 784), (646, 564, 427, 640), (585, 550, 399, 424), (810, 802, 400, 401), (821, 819, 503, 502), (819, 822, 498, 503), (822, 823, 492, 498), (823, 820, 490, 492), (416, 417, 803, 842, 490, 820), (803, 804, 407, 408), (804, 805, 406, 407), (805, 806, 405, 406), (806, 807, 404, 405), (807, 808, 403, 404), (808, 809, 402, 403), (809, 810, 401, 402), (549, 574, 413, 397), (574, 575, 414, 413), (575, 576, 415, 414), (576, 577, 416, 415), (577, 578, 417, 416), (578, 579, 418, 417), (579, 580, 419, 418), (580, 581, 420, 419), (581, 582, 421, 420), (582, 583, 422, 421), (583, 584, 423, 422), (584, 585, 424, 423), (813, 811, 426, 537), (609, 565, 428, 538), (644, 538, 428, 641), (536, 539, 430, 425), (550, 587, 429, 399), (778, 589, 432, 772), (779, 614, 431, 773), (612, 615, 438, 400), (615, 616, 439, 438), (616, 617, 440, 439), (876, 618, 441, 871), (913, 619, 442, 909), (586, 590, 433, 426), (590, 591, 434, 433), (591, 592, 435, 434), (875, 593, 436, 870), (912, 594, 437, 908), (915, 709, 484, 899), (878, 708, 483, 872), (706, 707, 482, 481), (705, 706, 481, 480), (657, 705, 480, 447), (781, 672, 478, 774), (716, 673, 479, 546), (701, 704, 476, 472), (726, 703, 475, 642), (816, 812, 473, 670), (699, 700, 471, 470), (698, 699, 470, 469), (697, 698, 469, 468), (696, 697, 468, 467), (695, 696, 467, 466), (694, 695, 466, 465), (693, 694, 465, 464), (692, 693, 464, 463), (691, 692, 463, 462), (690, 691, 462, 461), (689, 690, 461, 460), (656, 689, 460, 445), (796, 656, 445, 785), (700, 657, 447, 471), (834, 409, 410, 833), (789, 791, 498, 492), (791, 800, 503, 498), (832, 411, 412, 831), (831, 412, 398, 830), (840, 797, 518, 839), (788, 844, 842, 505), (833, 410, 411, 832), (787, 789, 492, 490), (792, 793, 500, 501), (800, 799, 502, 503), (790, 788, 505, 494), (793, 790, 494, 500), (792, 786, 496, 507), (520, 516, 522, 521), (828, 824, 509, 396), (504, 523, 843, 841), (496, 513, 525, 507), (499, 512, 510, 493), (497, 517, 516, 520), (493, 510, 523, 504), (597, 595, 515, 518), (491, 508, 517, 497), (839, 835, 513, 496), (507, 525, 512, 499), (711, 534, 526, 680), (712, 529, 530, 681), (680, 526, 529, 712), (713, 533, 847, 845), (681, 530, 532, 682), (714, 527, 533, 713), (715, 528, 535, 683), (683, 535, 531, 684), (684, 531, 527, 714), (838, 679, 511, 836), (826, 824, 522, 603), (506, 524, 508, 491), (686, 710, 514, 519), (749, 716, 546, 739), (908, 437, 545, 910), (870, 436, 544, 873), (434, 435, 543, 542), (433, 434, 542, 541), (426, 433, 541, 537), (772, 432, 540, 776), (730, 742, 539, 536), (747, 732, 538, 644), (740, 609, 538, 732), (817, 813, 537, 731), (724, 720, 628, 636), (733, 540, 608, 741), (396, 509, 596, 548), (827, 826, 603, 682), (835, 515, 595, 837), (512, 607, 604, 510), (525, 605, 607, 512), (513, 606, 605, 525), (510, 604, 602, 523), (516, 600, 603, 522), (523, 602, 846, 843), (508, 598, 601, 517), (517, 601, 600, 516), (524, 599, 598, 508), (655, 679, 595, 597), (401, 400, 573, 562), (797, 398, 572, 801), (398, 412, 551, 572), (412, 411, 552, 551), (411, 410, 553, 552), (410, 409, 554, 553), (409, 408, 555, 554), (408, 407, 556, 555), (407, 406, 557, 556), (406, 405, 558, 557), (405, 404, 559, 558), (404, 403, 560, 559), (403, 402, 561, 560), (402, 401, 562, 561), (811, 814, 586, 426), (641, 428, 565, 645), (425, 430, 566, 563), (540, 432, 589, 608), (773, 431, 588, 777), (400, 438, 567, 573), (438, 439, 568, 567), (439, 440, 569, 568), (871, 441, 570, 874), (909, 442, 571, 911), (928, 926, 919, 921), (877, 677, 593, 875), (675, 676, 592, 591), (674, 675, 591, 590), (670, 674, 590, 586), (780, 673, 589, 778), (688, 671, 587, 550), (685, 703, 565, 609), (668, 669, 585, 584), (667, 668, 584, 583), (666, 667, 583, 582), (665, 666, 582, 581), (664, 665, 581, 580), (663, 664, 580, 579), (662, 663, 579, 578), (661, 662, 578, 577), (660, 661, 577, 576), (659, 660, 576, 575), (658, 659, 575, 574), (687, 658, 574, 549), (669, 688, 550, 585), (725, 702, 564, 646), (795, 687, 549, 794), (431, 614, 623, 588), (702, 717, 622, 564), (802, 815, 612, 400), (564, 622, 613, 427), (640, 427, 613, 647), (399, 429, 610, 611), (672, 718, 620, 478), (917, 763, 619, 913), (880, 762, 618, 876), (760, 761, 617, 616), (759, 760, 616, 615), (756, 759, 615, 612), (783, 758, 614, 779), (745, 630, 744, 634), (723, 719, 624, 638), (746, 743, 626, 639), (722, 720, 625, 629), (653, 635, 633, 654), (635, 745, 634, 633), (748, 746, 639, 649), (728, 723, 638, 651), (727, 724, 636, 650), (429, 640, 647, 610), (671, 725, 646, 587), (430, 641, 645, 566), (742, 747, 644, 539), (704, 726, 642, 476), (539, 644, 641, 430), (587, 646, 640, 429), (717, 727, 650, 622), (685, 728, 651, 547), (740, 748, 649, 609), (721, 653, 654, 627), (629, 652, 729, 722), (609, 649, 728, 685), (621, 648, 727, 717), (566, 645, 726, 704), (477, 643, 725, 671), (648, 637, 724, 727), (649, 639, 723, 728), (632, 631, 771, 768), (652, 632, 768, 729), (631, 769, 754, 771), (626, 743, 721, 719), (627, 624, 719, 721), (639, 626, 719, 723), (588, 623, 718, 672), (474, 621, 717, 702), (798, 444, 687, 795), (643, 474, 702, 725), (459, 446, 688, 669), (444, 448, 658, 687), (448, 449, 659, 658), (449, 450, 660, 659), (450, 451, 661, 660), (451, 452, 662, 661), (452, 453, 663, 662), (453, 454, 664, 663), (454, 455, 665, 664), (455, 456, 666, 665), (456, 457, 667, 666), (457, 458, 668, 667), (458, 459, 669, 668), (547, 475, 703, 685), (446, 477, 671, 688), (775, 479, 673, 780), (473, 485, 674, 670), (485, 486, 675, 674), (486, 487, 676, 675), (889, 882, 851, 884), (898, 489, 678, 914), (443, 511, 679, 655), (825, 827, 682, 532), (637, 625, 720, 724), (741, 608, 716, 749), (548, 596, 710, 686), (837, 595, 679, 838), (607, 684, 714, 604), (605, 683, 684, 607), (606, 715, 683, 605), (604, 714, 713, 602), (600, 681, 682, 603), (602, 713, 845, 846), (598, 680, 712, 601), (601, 712, 681, 600), (599, 711, 680, 598), (562, 573, 657, 700), (801, 572, 656, 796), (572, 551, 689, 656), (551, 552, 690, 689), (552, 553, 691, 690), (553, 554, 692, 691), (554, 555, 693, 692), (555, 556, 694, 693), (556, 557, 695, 694), (557, 558, 696, 695), (558, 559, 697, 696), (559, 560, 698, 697), (560, 561, 699, 698), (561, 562, 700, 699), (814, 816, 670, 586), (645, 565, 703, 726), (563, 566, 704, 701), (608, 589, 673, 716), (777, 588, 672, 781), (573, 567, 705, 657), (567, 568, 706, 705), (568, 569, 707, 706), (874, 570, 708, 878), (911, 571, 709, 915), (766, 741, 749, 770), (769, 744, 630, 754), (722, 729, 653, 721), (765, 753, 748, 740), (750, 752, 747, 742), (753, 751, 746, 748), (768, 771, 745, 635), (729, 768, 635, 653), (771, 754, 630, 745), (751, 767, 743, 746), (776, 540, 733, 782), (537, 541, 734, 731), (541, 542, 735, 734), (542, 543, 736, 735), (873, 544, 737, 879), (910, 545, 738, 916), (758, 733, 741, 766), (818, 817, 731, 756), (765, 740, 732, 757), (752, 757, 732, 747), (755, 750, 742, 730), (770, 749, 739, 764), (718, 770, 764, 620), (611, 610, 750, 755), (647, 613, 757, 752), (622, 765, 757, 613), (815, 818, 756, 612), (614, 758, 766, 623), (636, 628, 767, 751), (650, 636, 751, 753), (610, 647, 752, 750), (622, 650, 753, 765), (628, 720, 722, 767), (623, 766, 770, 718), (721, 743, 767, 722), (782, 733, 758, 783), (731, 734, 759, 756), (734, 735, 760, 759), (735, 736, 761, 760), (879, 737, 762, 880), (916, 738, 763, 917), (738, 782, 783, 763), (545, 776, 782, 738), (571, 777, 781, 709), (489, 775, 780, 678), (763, 783, 779, 619), (678, 780, 778, 594), (442, 773, 777, 571), (437, 772, 776, 545), (709, 781, 774, 484), (619, 779, 773, 442), (594, 778, 772, 437), (597, 801, 796, 655), (519, 798, 795, 686), (686, 795, 794, 548), (518, 797, 801, 597), (501, 495, 786, 792), (499, 493, 790, 793), (493, 504, 788, 790), (520, 521, 799, 800), (507, 499, 793, 792), (506, 491, 789, 787), (504, 841, 844, 788), (830, 398, 797, 840), (497, 520, 800, 791), (491, 497, 791, 789), (655, 796, 785, 443), (548, 794, 784, 396), (828, 829, 799, 521), (611, 755, 818, 815), (755, 730, 817, 818), (563, 701, 816, 814), (399, 611, 815, 802), (425, 563, 814, 811), (730, 536, 813, 817), (701, 472, 812, 816), (536, 425, 811, 813), (423, 424, 810, 809), (422, 423, 809, 808), (421, 422, 808, 807), (420, 421, 807, 806), (419, 420, 806, 805), (418, 419, 805, 804), (417, 418, 804, 803), (424, 399, 802, 810), (396, 784, 829, 828), (514, 710, 827, 825), (710, 596, 826, 827), (596, 509, 824, 826), (521, 522, 824, 828), (415, 416, 820, 823), (414, 415, 823, 822), (413, 414, 822, 819), (397, 413, 819, 821), (784, 397, 821, 829), (495, 830, 840, 786), (606, 837, 838, 715), (513, 835, 837, 606), (715, 838, 836, 528), (518, 515, 835, 839), (494, 833, 832, 500), (786, 840, 839, 496), (501, 831, 830, 495), (500, 832, 831, 501), (505, 834, 833, 494), (843, 524, 506, 841), (844, 787, 490, 842), (803, 408, 409, 834, 505, 842), (841, 506, 787, 844), (845, 711, 599, 846), (847, 534, 711, 845), (846, 599, 524, 843), (881, 849, 851, 882), (887, 848, 850, 886), (884, 851, 849, 885), (892, 852, 855, 893), (891, 854, 853, 890), (895, 883, 852, 892), (890, 853, 869, 894), (848, 867, 868, 850), (736, 865, 866, 761), (543, 859, 865, 736), (569, 860, 864, 707), (886, 850, 868, 888), (761, 866, 862, 617), (676, 863, 861, 592), (440, 857, 860, 569), (435, 856, 859, 543), (707, 864, 858, 482), (592, 861, 856, 435), (617, 862, 857, 440), (894, 869, 883, 895), (867, 881, 882, 868), (865, 879, 880, 866), (859, 873, 879, 865), (860, 874, 878, 864), (888, 868, 882, 889), (866, 880, 876, 862), (863, 877, 875, 861), (857, 871, 874, 860), (856, 870, 873, 859), (864, 878, 872, 858), (861, 875, 870, 856), (862, 876, 871, 857), (869, 888, 889, 883), (853, 886, 888, 869), (852, 884, 885, 855), (854, 887, 886, 853), (883, 889, 884, 852), (863, 894, 895, 877), (676, 890, 894, 863), (877, 895, 892, 677), (487, 891, 890, 676), (677, 892, 893, 488), (737, 916, 917, 762), (544, 910, 916, 737), (570, 911, 915, 708), (488, 898, 914, 677), (762, 917, 913, 618), (677, 914, 912, 593), (441, 909, 911, 570), (436, 908, 910, 544), (708, 915, 899, 483), (593, 912, 908, 436), (618, 913, 909, 441), (261, 284, 907, 906), (88, 261, 906, 900), (112, 232, 905, 901), (488, 201, 904, 898), (284, 160, 903, 907), (201, 135, 902, 904), (45, 112, 901, 897), (40, 88, 900, 896), (232, 483, 899, 905), (135, 40, 896, 902), (160, 45, 897, 903), (921, 919, 918, 920), (929, 928, 921, 920), (926, 927, 918, 919), (927, 929, 920, 918), (594, 912, 924, 925), (678, 594, 925, 922), (912, 914, 923, 924), (914, 678, 922, 923), (925, 924, 929, 927), (922, 925, 927, 926), (924, 923, 928, 929), (923, 922, 926, 928)])
me_plane.use_remesh_preserve_volume = False
me_plane.use_remesh_preserve_attributes = False
me_plane.use_mirror_vertex_groups = False
me_plane.update()
me_plane_003 = bpy.data.meshes.new('Plane.003')
me_plane_003.from_pydata([(-1.147, -1.147, 0.3743), (-1.147, -1.147, 0.6094), (1.147, -1.147, 0.6094), (-0.3935, -0.3641, 1.966), (0.3935, -0.3641, 1.966), (0.3671, -0.3671, 1.862), (0.3512, -0.3512, 1.757), (0.3459, -0.3459, 1.653), (0.3512, -0.3512, 1.549), (0.3671, -0.3671, 1.444), (0.3937, -0.3937, 1.34), (0.4352, -0.4352, 1.236), (0.4952, -0.4952, 1.131), (0.5785, -0.5785, 1.027), (0.692, -0.692, 0.9225), (0.8447, -0.8447, 0.8181), (1.043, -1.043, 0.7138), (-1.043, -1.043, 0.7138), (-0.8447, -0.8447, 0.8181), (-0.692, -0.692, 0.9225), (-0.5785, -0.5785, 1.027), (-0.4952, -0.4952, 1.131), (-0.4352, -0.4352, 1.236), (-0.3937, -0.3937, 1.34), (-0.3671, -0.3671, 1.444), (-0.3512, -0.3512, 1.549), (-0.3459, -0.3459, 1.653), (-0.3512, -0.3512, 1.757), (-0.3671, -0.3671, 1.862), (-0.4949, -0.4656, 2.865), (0.4949, -0.4656, 2.865), (-1.195, -0.4656, 2.114), (-1.195, -0.4656, 2.876), (-0.8452, -0.4656, 2.048), (-0.8452, -0.4656, 2.865), (2.85, -0.4656, 2.544), (2.85, -0.4656, 2.865), (0.8874, -0.4656, 2.865), (1.28, -0.4656, 2.865), (1.672, -0.4656, 2.865), (2.065, -0.4656, 2.865), (2.457, -0.4656, 2.865), (0.8874, -0.4656, 2.21), (1.28, -0.4656, 2.362), (1.672, -0.4656, 2.45), (2.065, -0.4656, 2.504), (2.457, -0.4656, 2.534), (1.147, 0.0, 0.3743), (-1.147, 0.0, 0.6094), (1.147, 0.0, 0.6094), (-0.3935, 0.0, 1.966), (0.3935, 0.0, 1.966), (-1.043, 0.0, 0.7138), (-0.8447, 0.0, 0.8181), (-0.692, 0.0, 0.9225), (-0.5785, 0.0, 1.027), (-0.4952, 0.0, 1.131), (-0.4352, 0.0, 1.236), (-0.3937, 0.0, 1.34), (-0.3671, 0.0, 1.444), (-0.3512, 0.0, 1.549), (-0.3459, 0.0, 1.653), (-0.3512, 0.0, 1.757), (-0.3671, 0.0, 1.862), (1.043, 0.0, 0.7138), (0.8447, 0.0, 0.8181), (0.692, 0.0, 0.9225), (0.5785, 0.0, 1.027), (0.4952, 0.0, 1.131), (0.4352, 0.0, 1.236), (0.3937, 0.0, 1.34), (0.3671, 0.0, 1.444), (0.3512, 0.0, 1.549), (0.3459, 0.0, 1.653), (0.3512, 0.0, 1.757), (0.3671, 0.0, 1.862), (-0.4949, 0.0, 2.865), (0.4949, 0.0, 2.865), (-1.195, 0.0, 2.115), (-1.195, 0.0, 2.876), (-0.8452, 0.0, 2.865), (-0.8452, 0.0, 2.049), (2.85, 0.0, 2.544), (2.85, 0.0, 2.865), (0.8873, 0.0, 2.21), (1.28, 0.0, 2.362), (1.672, 0.0, 2.45), (2.065, 0.0, 2.504), (2.457, 0.0, 2.534), (0.8873, 0.0, 2.865), (1.28, 0.0, 2.865), (1.672, 0.0, 2.865), (2.065, 0.0, 2.865), (2.457, 0.0, 2.865), (-0.02076, -0.5785, 1.027), (-0.3676, -0.692, 0.3743), (-0.3676, -0.692, 0.9225), (0.396, -0.692, 0.3743), (0.396, -0.692, 0.9225), (0.7583, -1.147, 0.6094), (0.7583, -1.147, 0.3743), (-0.5496, -0.8447, 0.3743), (-0.5496, -0.8447, 0.8181), (0.578, -0.8447, 0.3743), (0.578, -0.8447, 0.8181), (0.7119, -1.043, 0.7138), (-0.7299, -1.147, 0.6094), (-0.6835, -1.043, 0.7138), (0.04917, -0.5785, 0.3743), (0.04917, -0.5785, 1.027), (-0.02076, -0.5785, 0.3743), (0.7119, -1.043, 0.3743), (-0.3676, -0.692, 0.3473), (-1.147, -1.147, 0.3473), (0.396, -0.692, 0.3473), (1.147, 0.0, 0.3473), (0.578, -0.8447, 0.3473), (0.7583, -1.147, 0.3473), (-1.147, 0.0, 0.3473), (1.147, -1.147, 0.3473), (-0.6835, -1.043, 0.3473), (-0.5496, -0.8447, 0.3473), (1.147, -1.147, 0.3743), (-1.147, 0.0, 0.3743), (-0.6835, -1.043, 0.3743), (-0.7299, -1.147, 0.3743), (-0.7299, -1.147, 0.3473), (0.04917, -0.5785, 0.3473), (-0.02076, -0.5785, 0.3473), (0.7119, -1.043, 0.3473), (-0.3676, 0.0, 0.3473), (0.396, 0.0, 0.3473), (0.7583, 0.0, 0.3473), (-0.5496, 0.0, 0.3473), (-0.6835, 0.0, 0.3473), (0.578, 0.0, 0.3473), (-0.7299, 0.0, 0.3473), (0.04917, 0.0, 0.3473), (-0.02076, 0.0, 0.3473), (0.7119, 0.0, 0.3473), (-0.4873, -0.458, 2.798), (0.4873, -0.458, 2.798), (-1.195, -0.4656, 2.82), (-0.8452, -0.4656, 2.804), (2.85, -0.4656, 2.841), (0.8874, -0.4656, 2.816), (1.28, -0.4656, 2.828), (1.672, -0.4656, 2.834), (2.065, -0.4656, 2.838), (2.457, -0.4656, 2.84), (2.85, 0.0, 2.841), (-1.195, 0.0, 2.82), (-1.15, -1.041, 0.3743), (-1.15, -1.041, 0.6094), (-0.3964, -0.3166, 1.966), (1.04, -0.9453, 0.7138), (0.8418, -0.7621, 0.8181), (0.6891, -0.6213, 0.9225), (0.5756, -0.5166, 1.027), (0.4923, -0.4398, 1.131), (0.4322, -0.3844, 1.236), (0.3908, -0.3462, 1.34), (0.3641, -0.3216, 1.444), (0.3483, -0.307, 1.549), (0.343, -0.3021, 1.653), (0.3483, -0.307, 1.757), (0.3641, -0.3216, 1.862), (-0.4978, -0.4102, 2.865), (-1.198, -0.4102, 2.115), (-1.198, -0.4102, 2.876), (-0.8481, -0.4102, 2.865), (0.8844, -0.4102, 2.21), (1.277, -0.4102, 2.362), (1.669, -0.4102, 2.45), (2.062, -0.4102, 2.504), (2.454, -0.4102, 2.534), (1.144, -1.041, 0.6094), (0.3906, -0.3166, 1.966), (-1.046, -0.9453, 0.7138), (-0.8476, -0.7621, 0.8181), (-0.695, -0.6213, 0.9225), (-0.5815, -0.5166, 1.027), (-0.4981, -0.4398, 1.131), (-0.4381, -0.3844, 1.236), (-0.3967, -0.3462, 1.34), (-0.37, -0.3216, 1.444), (-0.3541, -0.307, 1.549), (-0.3488, -0.3021, 1.653), (-0.3541, -0.307, 1.757), (-0.37, -0.3216, 1.862), (0.492, -0.4102, 2.865), (-0.8481, -0.4102, 2.048), (2.847, -0.4102, 2.544), (2.847, -0.4102, 2.865), (0.8844, -0.4102, 2.865), (1.277, -0.4102, 2.865), (1.669, -0.4102, 2.865), (2.062, -0.4102, 2.865), (2.454, -0.4102, 2.865), (1.144, -1.041, 0.3473), (-1.15, -1.041, 0.3473), (1.144, -1.041, 0.3743), (-0.3706, -0.6213, 0.3473), (-0.02368, -0.5166, 0.3473), (-0.6865, -0.9453, 0.3473), (-0.5525, -0.7621, 0.3473), (0.04625, -0.5166, 0.3473), (-0.7328, -1.041, 0.3473), (0.3931, -0.6213, 0.3473), (0.709, -0.9453, 0.3473), (0.7554, -1.041, 0.3473), (0.5751, -0.7621, 0.3473), (2.847, -0.4102, 2.841), (-1.198, -0.4102, 2.82), (-0.8452, -0.4656, 2.111), (-0.4013, -0.3719, 2.035), (0.4013, -0.3719, 2.035), (-1.195, -0.4656, 2.174), (2.85, -0.4656, 2.569), (0.8874, -0.4656, 2.261), (1.28, -0.4656, 2.401), (1.672, -0.4656, 2.482), (2.065, -0.4656, 2.532), (2.457, -0.4656, 2.56), (2.85, 0.0, 2.569), (-1.195, 0.0, 2.175), (-1.198, -0.4102, 2.175), (2.847, -0.4102, 2.569), (-1.492, 0.0, 2.855), (-1.492, 0.0, 2.228), (-1.494, -0.4082, 2.855), (-1.492, 0.0, 2.814), (-1.494, -0.4082, 2.228), (-1.492, 0.0, 2.273), (-2.55, -0.00948, 2.762), (-2.196, 0.0, 2.513), (-1.844, 0.0, 2.373), (-1.844, 0.0, 2.762), (-2.196, 0.0, 2.762), (-1.846, -0.3612, 2.762), (-1.469, -0.4084, 2.224), (-1.466, 0.0, 2.224), (-1.466, 0.0, 2.852), (-1.469, -0.4084, 2.852), (-1.161, -0.4656, 2.107), (-1.161, -0.4656, 2.875), (-1.161, 0.0, 2.875), (-1.161, 0.0, 2.108), (-1.161, -0.4656, 2.818), (-1.164, -0.4102, 2.875), (-1.164, -0.4102, 2.108), (-1.161, -0.4656, 2.168), (-1.219, 0.0, 2.179), (-1.221, -0.41, 2.823), (-1.221, -0.41, 2.179), (-1.219, 0.0, 2.823), (-1.526, 0.0, 2.283), (-1.529, -0.3633, 2.809), (-1.526, 0.0, 2.809), (1.145, -0.6963, 0.3743), (1.145, -0.6963, 0.6094), (0.3915, -0.2078, 1.966), (-1.045, -0.6325, 0.7138), (-0.8466, -0.5099, 0.8181), (-0.694, -0.4157, 0.9225), (-0.5805, -0.3457, 1.027), (-0.4971, -0.2943, 1.131), (-0.4371, -0.2572, 1.236), (-0.3957, -0.2316, 1.34), (-0.369, -0.2152, 1.444), (-0.3532, -0.2054, 1.549), (-0.3479, -0.2021, 1.653), (-0.3532, -0.2054, 1.757), (-0.369, -0.2152, 1.862), (0.4929, -0.2703, 2.865), (-0.8471, -0.2703, 2.048), (2.848, -0.2703, 2.544), (2.848, -0.2703, 2.865), (0.8854, -0.2703, 2.865), (1.278, -0.2703, 2.865), (1.67, -0.2703, 2.865), (2.063, -0.2703, 2.865), (2.455, -0.2703, 2.865), (1.145, -0.6963, 0.3473), (-0.3696, -0.4157, 0.3473), (-0.6855, -0.6325, 0.3473), (-0.7318, -0.6963, 0.3473), (0.71, -0.6325, 0.3473), (0.5761, -0.5099, 0.3473), (-1.197, -0.2703, 2.82), (-1.149, -0.6963, 0.3743), (-1.149, -0.6963, 0.6094), (-0.3954, -0.2078, 1.966), (1.041, -0.6325, 0.7138), (0.8427, -0.5099, 0.8181), (0.6901, -0.4157, 0.9225), (0.5766, -0.3457, 1.027), (0.4932, -0.2943, 1.131), (0.4332, -0.2572, 1.236), (0.3918, -0.2316, 1.34), (0.3651, -0.2152, 1.444), (0.3492, -0.2054, 1.549), (0.344, -0.2021, 1.653), (0.3492, -0.2054, 1.757), (0.3651, -0.2152, 1.862), (-0.4969, -0.2703, 2.865), (-1.197, -0.2703, 2.115), (-1.197, -0.2703, 2.876), (-0.8471, -0.2703, 2.865), (0.8854, -0.2703, 2.21), (1.278, -0.2703, 2.362), (1.67, -0.2703, 2.45), (2.063, -0.2703, 2.504), (2.455, -0.2703, 2.534), (-1.149, -0.6963, 0.3473), (-0.02271, -0.3457, 0.3473), (-0.5516, -0.5099, 0.3473), (0.04721, -0.3457, 0.3473), (0.3941, -0.4157, 0.3473), (0.7563, -0.6963, 0.3473), (2.848, -0.2703, 2.841), (-1.197, -0.2703, 2.175), (2.848, -0.2703, 2.569), (-1.493, -0.269, 2.855), (-1.493, -0.269, 2.228), (-1.521, -0.3365, 2.81), (-1.52, -0.3364, 2.281), (-1.468, -0.2691, 2.852), (-1.468, -0.2691, 2.224), (-1.163, -0.2703, 2.108), (-1.163, -0.2703, 2.875), (-1.22, -0.2702, 2.179), (-1.22, -0.2702, 2.823), (-1.529, -0.3633, 2.283), (-0.4819, -0.4526, 2.75), (0.4819, -0.4526, 2.75), (-1.195, -0.4656, 2.779), (2.85, -0.4656, 2.824), (0.8874, -0.4656, 2.781), (1.28, -0.4656, 2.801), (1.672, -0.4656, 2.812), (2.065, -0.4656, 2.819), (2.457, -0.4656, 2.823), (2.85, 0.0, 2.824), (-1.198, -0.4102, 2.779), (2.847, -0.4102, 2.824), (-0.8452, -0.4656, 2.76), (-1.494, -0.4082, 2.815), (-2.548, 0.0, 2.762), (-2.198, -0.3588, 2.762), (-1.469, -0.4084, 2.812), (-1.161, -0.4656, 2.777), (-1.221, -0.41, 2.782), (2.848, -0.2703, 2.824), (-0.8452, -0.4656, 2.15), (-1.469, -0.4084, 2.259), (-1.161, -0.4656, 2.204), (-1.221, -0.41, 2.215), (-2.55, -0.00948, 2.692), (-0.4061, -0.3768, 2.078), (0.4061, -0.3768, 2.078), (-1.195, -0.4656, 2.21), (2.85, -0.4656, 2.584), (0.8874, -0.4656, 2.292), (1.28, -0.4656, 2.425), (1.672, -0.4656, 2.502), (2.065, -0.4656, 2.549), (2.457, -0.4656, 2.576), (2.85, 0.0, 2.584), (-1.198, -0.4102, 2.211), (2.847, -0.4102, 2.584), (-1.494, -0.4082, 2.263), (-1.846, -0.3612, 2.373), (-2.548, 0.0, 2.692), (2.848, -0.2703, 2.584), (-2.198, -0.3588, 2.513), (2.808, -0.4656, 2.865), (2.808, -0.4656, 2.543), (2.808, 0.0, 2.543), (2.808, 0.0, 2.865), (2.808, -0.4656, 2.841), (2.805, -0.4102, 2.543), (2.805, -0.4102, 2.865), (2.808, -0.4656, 2.568), (2.806, -0.2703, 2.865), (2.806, -0.2703, 2.543), (2.808, -0.4656, 2.824), (2.808, -0.4656, 2.583), (-1.147, -1.147, 0.5681), (1.147, 0.0, 0.5681), (0.7583, -1.147, 0.5681), (-0.02076, -0.5785, 0.9854), (0.04917, -0.5785, 0.9854), (-0.3676, -0.692, 0.8811), (0.396, -0.692, 0.8811), (-0.5496, -0.8447, 0.7768), (0.7119, -1.043, 0.6724), (0.578, -0.8447, 0.7768), (-1.15, -1.041, 0.5681), (-1.149, -0.6963, 0.5681), (1.145, -0.6963, 0.5681), (1.147, -1.147, 0.5681), (-1.147, 0.0, 0.5681), (-0.7299, -1.147, 0.5681), (-0.6835, -1.043, 0.6724), (1.144, -1.041, 0.5681), (0.0, -0.3641, 1.966), (0.0, -0.4952, 1.131), (0.0, -0.4352, 1.236), (0.0, -0.3937, 1.34), (2.98e-08, -0.3671, 1.444), (2.98e-08, -0.3512, 1.549), (0.0, -0.3459, 1.653), (0.0, -0.3512, 1.757), (0.0, -0.3671, 1.862), (2.98e-08, -0.4656, 2.865), (0.0, 0.0, 2.865), (2.98e-08, -0.458, 2.798), (-0.002923, -0.4102, 2.865), (2.98e-08, -0.3719, 2.035), (-0.001956, -0.2703, 2.865), (2.98e-08, -0.4526, 2.75), (2.98e-08, -0.3768, 2.078), (-0.7215, -1.043, 0.7138), (-0.07969, -0.5785, 1.027), (-0.7739, -1.147, 0.6094), (-0.5808, -0.8447, 0.8181), (-0.4019, -0.692, 0.9225), (-0.7739, -1.147, 0.3473), (-0.7739, 0.0, 0.3473), (-0.7768, -1.041, 0.3473), (-0.7759, -0.6963, 0.3473), (-0.7739, -1.147, 0.3743), (-0.7739, -1.147, 0.5681), (0.8154, -1.147, 0.6094), (0.7691, -1.043, 0.7138), (0.6352, -0.8447, 0.8181), (0.4532, -0.692, 0.9225), (0.1063, -0.5785, 1.027), (0.8154, -1.147, 0.3473), (0.8154, 0.0, 0.3473), (0.8125, -1.041, 0.3473), (0.8135, -0.6963, 0.3473), (0.8154, -1.147, 0.3743), (0.8154, -1.147, 0.5681), (-2.235e-08, -0.5785, 0.3743), (-2.98e-08, -0.5785, 1.027), (-3.353e-08, -0.5785, 0.3473), (-3.353e-08, -0.5785, 0.9854), (1.754e-06, -0.3457, 0.3473), (1.179e-06, -0.5166, 0.3473), (1.848e-06, 0.0, 0.3473), (1.672, 0.0, 2.596), (2.065, 0.0, 2.596), (1.67, -0.2703, 2.596), (2.063, -0.2703, 2.596), (2.063, -0.2703, 2.636), (1.67, -0.2703, 2.636), (1.672, 0.0, 2.636), (2.065, 0.0, 2.636), (1.787, -0.4656, 2.865), (1.787, -0.4656, 2.466), (1.787, 0.0, 2.466), (1.787, -0.4656, 2.835), (1.784, -0.4102, 2.466), (1.784, -0.4102, 2.865), (1.787, -0.4656, 2.497), (1.697, -0.2703, 2.865), (1.785, -0.2703, 2.466), (1.787, -0.4656, 2.814), (1.787, -0.4656, 2.516), (1.699, 0.0, 2.596), (1.697, -0.2703, 2.596), (1.697, -0.2703, 2.636), (1.937, -0.4656, 2.865), (1.937, -0.4656, 2.487), (1.937, 0.0, 2.487), (1.937, -0.4656, 2.837), (1.934, -0.4102, 2.487), (1.934, -0.4102, 2.865), (1.937, -0.4656, 2.516), (2.044, -0.2703, 2.865), (1.935, -0.2703, 2.487), (1.937, -0.4656, 2.817), (1.937, -0.4656, 2.534), (2.046, 0.0, 2.596), (2.044, -0.2703, 2.596), (2.044, -0.2703, 2.636), (2.063, -0.2703, 2.616), (2.065, 0.0, 2.616), (1.67, -0.2703, 2.616), (1.672, 0.0, 2.616), (1.697, -0.2703, 2.616), (2.044, -0.2703, 2.616), (1.67, -0.2703, 2.85), (1.672, 0.0, 2.85), (2.063, -0.2703, 2.85), (2.065, 0.0, 2.85), (1.697, -0.2703, 2.85), (2.044, -0.2703, 2.85)], [], [(433, 403, 106, 425), (398, 388, 1, 153), (250, 244, 31, 168), (189, 28, 3, 154), (414, 5, 4, 406), (425, 106, 107, 423), (423, 107, 102, 426), (426, 102, 96, 427), (427, 96, 94, 424), (20, 424, 94, 446, 407, 21), (407, 12, 11, 408), (408, 11, 10, 409), (409, 10, 9, 410), (410, 9, 8, 411), (411, 8, 7, 412), (412, 7, 6, 413), (413, 6, 5, 414), (153, 1, 17, 178), (178, 17, 18, 179), (179, 18, 19, 180), (180, 19, 20, 181), (181, 20, 21, 182), (182, 21, 22, 183), (183, 22, 23, 184), (184, 23, 24, 185), (185, 24, 25, 186), (186, 25, 26, 187), (187, 26, 27, 188), (188, 27, 28, 189), (417, 141, 30, 415), (213, 142, 32, 169), (248, 245, 32, 142), (140, 29, 34, 143), (154, 3, 33, 191), (382, 376, 36, 193), (383, 377, 35, 218), (216, 4, 42, 219), (219, 42, 43, 220), (220, 43, 44, 221), (480, 475, 45, 222), (222, 45, 46, 223), (190, 30, 37, 194), (194, 37, 38, 195), (195, 38, 39, 196), (479, 474, 40, 197), (197, 40, 41, 198), (312, 87, 88, 313), (482, 476, 87, 312), (310, 85, 86, 311), (309, 84, 85, 310), (261, 51, 84, 309), (385, 378, 82, 276), (320, 150, 83, 277), (305, 76, 80, 308), (330, 246, 79, 307), (420, 274, 77, 416), (303, 74, 75, 304), (302, 73, 74, 303), (301, 72, 73, 302), (300, 71, 72, 301), (299, 70, 71, 300), (298, 69, 70, 299), (297, 68, 69, 298), (296, 67, 68, 297), (295, 66, 67, 296), (294, 65, 66, 295), (293, 64, 65, 294), (260, 49, 64, 293), (400, 389, 49, 260), (304, 75, 51, 261), (438, 437, 14, 13), (393, 96, 102, 395), (395, 102, 107, 404), (436, 435, 16, 15), (435, 434, 2, 16), (444, 443, 122, 401), (392, 109, 446, 448), (437, 436, 15, 14), (391, 94, 96, 393), (396, 105, 104, 397), (404, 107, 106, 403), (394, 98, 109, 392), (397, 104, 98, 394), (396, 111, 100, 390), (124, 125, 126, 120), (432, 0, 113, 428), (108, 445, 447, 127), (100, 111, 129, 117), (103, 97, 114, 116), (101, 124, 120, 121), (97, 108, 127, 114), (201, 122, 119, 199), (95, 101, 121, 112), (443, 100, 117, 439), (111, 103, 116, 129), (315, 284, 130, 138), (316, 285, 134, 133), (284, 316, 133, 130), (317, 449, 451, 137), (285, 286, 136, 134), (318, 317, 137, 131), (319, 287, 139, 132), (287, 288, 135, 139), (288, 318, 131, 135), (442, 440, 115, 283), (430, 207, 126, 428), (110, 95, 112, 128), (290, 123, 118, 314), (353, 343, 150, 320), (40, 148, 149, 41), (474, 477, 148, 40), (38, 146, 147, 39), (37, 145, 146, 38), (30, 141, 145, 37), (376, 380, 144, 36), (334, 140, 143, 346), (351, 248, 142, 336), (344, 336, 142, 213), (421, 335, 141, 417), (328, 240, 232, 324), (337, 345, 212, 144), (0, 152, 200, 113), (431, 286, 207, 430), (439, 441, 199, 119), (116, 114, 208, 211), (129, 116, 211, 209), (117, 129, 209, 210), (114, 127, 206, 208), (120, 126, 207, 204), (127, 447, 450, 206), (112, 121, 205, 202), (121, 120, 204, 205), (128, 112, 202, 203), (259, 201, 199, 283), (5, 166, 177, 4), (401, 405, 176, 2), (2, 176, 155, 16), (16, 155, 156, 15), (15, 156, 157, 14), (14, 157, 158, 13), (13, 158, 159, 12), (12, 159, 160, 11), (11, 160, 161, 10), (10, 161, 162, 9), (9, 162, 163, 8), (8, 163, 164, 7), (7, 164, 165, 6), (6, 165, 166, 5), (415, 30, 190, 418), (245, 249, 169, 32), (29, 167, 170, 34), (144, 212, 193, 36), (377, 381, 192, 35), (4, 177, 171, 42), (42, 171, 172, 43), (43, 172, 173, 44), (475, 478, 174, 45), (45, 174, 175, 46), (281, 197, 198, 282), (481, 479, 197, 281), (279, 195, 196, 280), (278, 194, 195, 279), (274, 190, 194, 278), (384, 382, 193, 277), (292, 154, 191, 275), (289, 213, 169, 307), (272, 188, 189, 273), (271, 187, 188, 272), (270, 186, 187, 271), (269, 185, 186, 270), (268, 184, 185, 269), (267, 183, 184, 268), (266, 182, 183, 267), (265, 181, 182, 266), (264, 180, 181, 265), (263, 179, 180, 264), (262, 178, 179, 263), (291, 153, 178, 262), (273, 189, 154, 292), (329, 250, 168, 306), (399, 398, 153, 291), (35, 192, 227, 218), (306, 168, 226, 321), (406, 4, 216, 419), (168, 31, 217, 226), (244, 251, 217, 31), (3, 215, 214, 33), (276, 82, 224, 322), (366, 222, 223, 367), (484, 480, 222, 366), (364, 220, 221, 365), (363, 219, 220, 364), (360, 216, 219, 363), (387, 383, 218, 362), (349, 238, 348, 234), (327, 242, 228, 323), (350, 243, 230, 347), (326, 233, 229, 324), (257, 258, 237, 239), (239, 237, 238, 349), (352, 253, 243, 350), (332, 255, 242, 327), (331, 254, 240, 328), (33, 214, 251, 244), (275, 191, 250, 329), (34, 170, 249, 245), (346, 143, 248, 351), (308, 80, 246, 330), (143, 34, 245, 248), (191, 33, 244, 250), (321, 226, 254, 331), (289, 151, 255, 332), (344, 213, 253, 352), (325, 231, 258, 257), (233, 326, 333, 256), (213, 289, 332, 253), (225, 321, 331, 252), (170, 308, 330, 249), (81, 275, 329, 247), (252, 331, 328, 241), (253, 332, 327, 243), (236, 372, 375, 235), (256, 333, 372, 236), (235, 375, 358, 373), (230, 323, 325, 347), (231, 325, 323, 228), (243, 327, 323, 230), (192, 276, 322, 227), (78, 306, 321, 225), (402, 399, 291, 48), (247, 329, 306, 78), (63, 273, 292, 50), (48, 291, 262, 52), (52, 262, 263, 53), (53, 263, 264, 54), (54, 264, 265, 55), (55, 265, 266, 56), (56, 266, 267, 57), (57, 267, 268, 58), (58, 268, 269, 59), (59, 269, 270, 60), (60, 270, 271, 61), (61, 271, 272, 62), (62, 272, 273, 63), (151, 289, 307, 79), (50, 292, 275, 81), (379, 384, 277, 83), (77, 274, 278, 89), (89, 278, 279, 90), (90, 279, 280, 91), (493, 488, 455, 486), (92, 281, 282, 93), (47, 259, 283, 115), (429, 136, 286, 431), (241, 328, 324, 229), (345, 353, 320, 212), (152, 290, 314, 200), (441, 442, 283, 199), (211, 208, 318, 288), (209, 211, 288, 287), (210, 209, 287, 319), (208, 206, 317, 318), (204, 207, 286, 285), (206, 450, 449, 317), (202, 205, 316, 284), (205, 204, 285, 316), (203, 202, 284, 315), (166, 304, 261, 177), (405, 400, 260, 176), (176, 260, 293, 155), (155, 293, 294, 156), (156, 294, 295, 157), (157, 295, 296, 158), (158, 296, 297, 159), (159, 297, 298, 160), (160, 298, 299, 161), (161, 299, 300, 162), (162, 300, 301, 163), (163, 301, 302, 164), (164, 302, 303, 165), (165, 303, 304, 166), (418, 190, 274, 420), (249, 330, 307, 169), (167, 305, 308, 170), (212, 320, 277, 193), (381, 385, 276, 192), (177, 261, 309, 171), (171, 309, 310, 172), (172, 310, 311, 173), (478, 482, 312, 174), (174, 312, 313, 175), (370, 374, 353, 345), (373, 358, 234, 348), (326, 325, 257, 333), (369, 344, 352, 357), (354, 346, 351, 356), (357, 352, 350, 355), (372, 239, 349, 375), (333, 257, 239, 372), (375, 349, 234, 358), (355, 350, 347, 371), (380, 386, 337, 144), (141, 335, 338, 145), (145, 338, 339, 146), (146, 339, 340, 147), (477, 483, 341, 148), (148, 341, 342, 149), (362, 370, 345, 337), (422, 360, 335, 421), (369, 361, 336, 344), (356, 351, 336, 361), (359, 334, 346, 354), (374, 368, 343, 353), (322, 224, 368, 374), (215, 359, 354, 214), (251, 356, 361, 217), (226, 217, 361, 369), (419, 216, 360, 422), (218, 227, 370, 362), (240, 355, 371, 232), (254, 357, 355, 240), (214, 354, 356, 251), (226, 369, 357, 254), (232, 371, 326, 324), (227, 322, 374, 370), (325, 326, 371, 347), (386, 387, 362, 337), (335, 360, 363, 338), (338, 363, 364, 339), (339, 364, 365, 340), (483, 484, 366, 341), (341, 366, 367, 342), (342, 367, 387, 386), (149, 342, 386, 380), (175, 313, 385, 381), (93, 282, 384, 379), (367, 223, 383, 387), (282, 198, 382, 384), (46, 175, 381, 377), (41, 149, 380, 376), (313, 88, 378, 385), (223, 46, 377, 383), (198, 41, 376, 382), (201, 259, 400, 405), (123, 290, 399, 402), (290, 152, 398, 399), (122, 201, 405, 401), (105, 396, 390, 99), (103, 397, 394, 97), (97, 394, 392, 108), (124, 404, 403, 125), (111, 396, 397, 103), (110, 391, 393, 95), (108, 392, 448, 445), (434, 444, 401, 2), (101, 395, 404, 124), (95, 393, 395, 101), (259, 47, 389, 400), (152, 0, 388, 398), (432, 125, 403, 433), (215, 419, 422, 359), (359, 422, 421, 334), (167, 418, 420, 305), (3, 406, 419, 215), (29, 415, 418, 167), (334, 421, 417, 140), (305, 420, 416, 76), (140, 417, 415, 29), (27, 413, 414, 28), (26, 412, 413, 27), (25, 411, 412, 26), (24, 410, 411, 25), (23, 409, 410, 24), (22, 408, 409, 23), (21, 407, 408, 22), (28, 414, 406, 3), (0, 432, 433, 388), (118, 429, 431, 314), (314, 431, 430, 200), (200, 430, 428, 113), (125, 432, 428, 126), (19, 427, 424, 20), (18, 426, 427, 19), (17, 423, 426, 18), (1, 425, 423, 17), (388, 433, 425, 1), (99, 390, 444, 434), (210, 319, 442, 441), (117, 210, 441, 439), (319, 132, 440, 442), (122, 443, 439, 119), (98, 104, 436, 437), (390, 100, 443, 444), (105, 99, 434, 435), (104, 105, 435, 436), (109, 98, 437, 438), (447, 445, 110, 128), (448, 446, 94, 391), (407, 446, 109, 438, 13, 12), (445, 448, 391, 110), (449, 450, 203, 315), (451, 449, 315, 138), (450, 447, 128, 203), (485, 486, 455, 453), (491, 490, 454, 452), (488, 489, 453, 455), (496, 497, 459, 456), (495, 494, 457, 458), (499, 496, 456, 487), (494, 498, 473, 457), (452, 454, 472, 471), (340, 365, 470, 469), (147, 340, 469, 463), (173, 311, 468, 464), (490, 492, 472, 454), (365, 221, 466, 470), (280, 196, 465, 467), (44, 173, 464, 461), (39, 147, 463, 460), (311, 86, 462, 468), (196, 39, 460, 465), (221, 44, 461, 466), (498, 499, 487, 473), (471, 472, 486, 485), (469, 470, 484, 483), (463, 469, 483, 477), (464, 468, 482, 478), (492, 493, 486, 472), (470, 466, 480, 484), (467, 465, 479, 481), (461, 464, 478, 475), (460, 463, 477, 474), (468, 462, 476, 482), (465, 460, 474, 479), (466, 461, 475, 480), (473, 487, 493, 492), (457, 473, 492, 490), (456, 459, 489, 488), (458, 457, 490, 491), (487, 456, 488, 493), (467, 481, 499, 498), (280, 467, 498, 494), (481, 281, 496, 499), (91, 280, 494, 495), (281, 92, 497, 496)])
me_plane_003.use_remesh_preserve_volume = False
me_plane_003.use_remesh_preserve_attributes = False
me_plane_003.use_mirror_vertex_groups = False
me_plane_003.update()
me_cylinder_001 = bpy.data.meshes.new('Cylinder.001')
me_cylinder_001.from_pydata([(0.0, 1.0, -1.0), (0.0, 1.0, 1.0), (0.1951, 0.9808, -1.0), (0.1951, 0.9808, 1.0), (0.3827, 0.9239, -1.0), (0.3827, 0.9239, 1.0), (0.5556, 0.8315, -1.0), (0.5556, 0.8315, 1.0), (0.7071, 0.7071, -1.0), (0.7071, 0.7071, 1.0), (0.8315, 0.5556, -1.0), (0.8315, 0.5556, 1.0), (0.9239, 0.3827, -1.0), (0.9239, 0.3827, 1.0), (0.9808, 0.1951, -1.0), (0.9808, 0.1951, 1.0), (1.0, 7.55e-08, -1.0), (1.0, 7.55e-08, 1.0), (0.9808, -0.1951, -1.0), (0.9808, -0.1951, 1.0), (0.9239, -0.3827, -1.0), (0.9239, -0.3827, 1.0), (0.8315, -0.5556, -1.0), (0.8315, -0.5556, 1.0), (0.7071, -0.7071, -1.0), (0.7071, -0.7071, 1.0), (0.5556, -0.8315, -1.0), (0.5556, -0.8315, 1.0), (0.3827, -0.9239, -1.0), (0.3827, -0.9239, 1.0), (0.1951, -0.9808, -1.0), (0.1951, -0.9808, 1.0), (-3.258e-07, -1.0, -1.0), (-3.258e-07, -1.0, 1.0), (-0.1951, -0.9808, -1.0), (-0.1951, -0.9808, 1.0), (-0.3827, -0.9239, -1.0), (-0.3827, -0.9239, 1.0), (-0.5556, -0.8315, -1.0), (-0.5556, -0.8315, 1.0), (-0.7071, -0.7071, -1.0), (-0.7071, -0.7071, 1.0), (-0.8315, -0.5556, -1.0), (-0.8315, -0.5556, 1.0), (-0.9239, -0.3827, -1.0), (-0.9239, -0.3827, 1.0), (-0.9808, -0.1951, -1.0), (-0.9808, -0.1951, 1.0), (-1.0, 9.656e-07, -1.0), (-1.0, 9.656e-07, 1.0), (-0.9808, 0.1951, -1.0), (-0.9808, 0.1951, 1.0), (-0.9239, 0.3827, -1.0), (-0.9239, 0.3827, 1.0), (-0.8315, 0.5556, -1.0), (-0.8315, 0.5556, 1.0), (-0.7071, 0.7071, -1.0), (-0.7071, 0.7071, 1.0), (-0.5556, 0.8315, -1.0), (-0.5556, 0.8315, 1.0), (-0.3827, 0.9239, -1.0), (-0.3827, 0.9239, 1.0), (-0.1951, 0.9808, -1.0), (-0.1951, 0.9808, 1.0)], [], [(0, 1, 3, 2), (2, 3, 5, 4), (4, 5, 7, 6), (6, 7, 9, 8), (8, 9, 11, 10), (10, 11, 13, 12), (12, 13, 15, 14), (14, 15, 17, 16), (16, 17, 19, 18), (18, 19, 21, 20), (20, 21, 23, 22), (22, 23, 25, 24), (24, 25, 27, 26), (26, 27, 29, 28), (28, 29, 31, 30), (30, 31, 33, 32), (32, 33, 35, 34), (34, 35, 37, 36), (36, 37, 39, 38), (38, 39, 41, 40), (40, 41, 43, 42), (42, 43, 45, 44), (44, 45, 47, 46), (46, 47, 49, 48), (48, 49, 51, 50), (50, 51, 53, 52), (52, 53, 55, 54), (54, 55, 57, 56), (56, 57, 59, 58), (58, 59, 61, 60), (3, 1, 63, 61, 59, 57, 55, 53, 51, 49, 47, 45, 43, 41, 39, 37, 35, 33, 31, 29, 27, 25, 23, 21, 19, 17, 15, 13, 11, 9, 7, 5), (60, 61, 63, 62), (62, 63, 1, 0), (0, 2, 4, 6, 8, 10, 12, 14, 16, 18, 20, 22, 24, 26, 28, 30, 32, 34, 36, 38, 40, 42, 44, 46, 48, 50, 52, 54, 56, 58, 60, 62)])
me_cylinder_001.use_remesh_preserve_volume = False
me_cylinder_001.use_remesh_preserve_attributes = False
me_cylinder_001.use_mirror_vertex_groups = False
me_cylinder_001.update()
me_plane_001 = bpy.data.meshes.new('Plane.001')
me_plane_001.from_pydata([(-1.147, -1.147, 0.3825), (1.147, -1.147, 0.3825), (-1.147, -1.147, 0.5258), (1.147, -1.147, 0.5258), (-0.3935, -0.3935, 1.882), (0.3935, -0.3935, 1.882), (0.3671, -0.3671, 1.778), (0.3512, -0.3512, 1.674), (0.3459, -0.3459, 1.569), (0.3512, -0.3512, 1.465), (0.3671, -0.3671, 1.361), (0.3937, -0.3937, 1.256), (0.4352, -0.4352, 1.152), (0.4952, -0.4952, 1.048), (0.5785, -0.5785, 0.9432), (0.692, -0.692, 0.8388), (0.8447, -0.8447, 0.7345), (1.043, -1.043, 0.6301), (-1.043, -1.043, 0.6301), (-0.8447, -0.8447, 0.7345), (-0.692, -0.692, 0.8388), (-0.5785, -0.5785, 0.9432), (-0.4952, -0.4952, 1.048), (-0.4352, -0.4352, 1.152), (-0.3937, -0.3937, 1.256), (-0.3671, -0.3671, 1.361), (-0.3512, -0.3512, 1.465), (-0.3459, -0.3459, 1.569), (-0.3512, -0.3512, 1.674), (-0.3671, -0.3671, 1.778), (-0.4949, -0.4949, 2.782), (0.4949, -0.4949, 2.782), (-1.195, -0.4949, 2.004), (-1.195, -0.4949, 2.782), (-0.8452, -0.4949, 1.964), (-0.8452, -0.4949, 2.782), (2.85, -0.4949, 2.46), (2.85, -0.4949, 2.782), (0.8874, -0.4949, 2.782), (1.28, -0.4949, 2.782), (1.672, -0.4949, 2.782), (2.065, -0.4949, 2.782), (2.457, -0.4949, 2.782), (0.8874, -0.4949, 2.127), (1.28, -0.4949, 2.279), (1.672, -0.4949, 2.366), (2.065, -0.4949, 2.421), (2.457, -0.4949, 2.451), (-1.147, 0.0, 0.3825), (1.147, 0.0, 0.3825), (-1.147, 0.0, 0.5258), (1.147, 0.0, 0.5258), (-0.3935, 2.98e-08, 1.882), (0.3935, -2.98e-08, 1.882), (-1.043, 0.0, 0.6301), (-0.8447, -1.192e-07, 0.7345), (-0.692, -5.96e-08, 0.8388), (-0.5785, 5.96e-08, 0.9432), (-0.4952, 0.0, 1.048), (-0.4352, 0.0, 1.152), (-0.3937, 0.0, 1.256), (-0.3671, 5.96e-08, 1.361), (-0.3512, 2.98e-08, 1.465), (-0.3459, 0.0, 1.569), (-0.3512, 0.0, 1.674), (-0.3671, 0.0, 1.778), (1.043, 0.0, 0.6301), (0.8447, 1.192e-07, 0.7345), (0.692, 5.96e-08, 0.8388), (0.5785, -5.96e-08, 0.9432), (0.4952, 0.0, 1.048), (0.4352, 0.0, 1.152), (0.3937, 0.0, 1.256), (0.3671, -5.96e-08, 1.361), (0.3512, -2.98e-08, 1.465), (0.3459, 0.0, 1.569), (0.3512, 0.0, 1.674), (0.3671, 0.0, 1.778), (-0.4949, 2.98e-08, 2.782), (0.4949, -2.98e-08, 2.782), (-1.195, -2.98e-08, 2.004), (-1.195, -2.98e-08, 2.782), (-0.8452, 0.0, 2.782), (-0.8452, 0.0, 1.964), (2.85, 8.941e-08, 2.46), (2.85, 8.941e-08, 2.782), (0.8873, 0.0, 2.127), (1.28, 2.98e-08, 2.279), (1.672, 2.98e-08, 2.366), (2.065, 5.96e-08, 2.421), (2.457, 8.941e-08, 2.451), (0.8873, 0.0, 2.782), (1.28, 2.98e-08, 2.782), (1.672, 2.98e-08, 2.782), (2.065, 5.96e-08, 2.782), (2.457, 8.941e-08, 2.782)], [], [(0, 1, 3, 2), (48, 0, 2, 50), (83, 34, 32, 80), (65, 29, 4, 52), (29, 6, 5, 4), (2, 3, 17, 18), (18, 17, 16, 19), (19, 16, 15, 20), (20, 15, 14, 21), (21, 14, 13, 22), (22, 13, 12, 23), (23, 12, 11, 24), (24, 11, 10, 25), (25, 10, 9, 26), (26, 9, 8, 27), (27, 8, 7, 28), (28, 7, 6, 29), (50, 2, 18, 54), (54, 18, 19, 55), (55, 19, 20, 56), (56, 20, 21, 57), (57, 21, 22, 58), (58, 22, 23, 59), (59, 23, 24, 60), (60, 24, 25, 61), (61, 25, 26, 62), (62, 26, 27, 63), (63, 27, 28, 64), (64, 28, 29, 65), (4, 5, 31, 30), (80, 32, 33, 81), (34, 35, 33, 32), (4, 30, 35, 34), (52, 4, 34, 83), (95, 42, 37, 85), (42, 47, 36, 37), (31, 5, 43, 38), (38, 43, 44, 39), (39, 44, 45, 40), (40, 45, 46, 41), (41, 46, 47, 42), (79, 31, 38, 91), (91, 38, 39, 92), (92, 39, 40, 93), (93, 40, 41, 94), (94, 41, 42, 95), (46, 89, 90, 47), (45, 88, 89, 46), (44, 87, 88, 45), (43, 86, 87, 44), (5, 53, 86, 43), (47, 90, 84, 36), (36, 84, 85, 37), (30, 78, 82, 35), (35, 82, 81, 33), (30, 31, 79, 78), (7, 76, 77, 6), (8, 75, 76, 7), (9, 74, 75, 8), (10, 73, 74, 9), (11, 72, 73, 10), (12, 71, 72, 11), (13, 70, 71, 12), (14, 69, 70, 13), (15, 68, 69, 14), (16, 67, 68, 15), (17, 66, 67, 16), (3, 51, 66, 17), (1, 49, 51, 3), (6, 77, 53, 5), (0, 48, 49, 1)])
me_plane_001.use_remesh_preserve_volume = False
me_plane_001.use_remesh_preserve_attributes = False
me_plane_001.use_mirror_vertex_groups = False
me_plane_001.update()

# ---- objects
ob_plane = bpy.data.objects.new('Plane', me_plane)
ob_plane_002 = bpy.data.objects.new('Plane.002', me_plane_003)
ob_cylinder_001 = bpy.data.objects.new('Cylinder.001', me_cylinder_001)
ob_plane_001 = bpy.data.objects.new('Plane.001', me_plane_001)

# ---- transforms, parenting, visibility, modifiers, constraints
ob_plane.location = (-0.01968, -0.01738, -0.338)
ob_plane.lineart.crease_threshold = 0.0
_m = ob_plane.modifiers.new('Subsurf', 'SUBSURF')
_m.uv_smooth = 'PRESERVE_CORNERS'
_m.quality = 2
_m.levels = 3
_m.show_only_control_edges = False
ob_plane_002.location = (2.227, 2.677, 0.995)
ob_plane_002.lineart.crease_threshold = 0.0
_m = ob_plane_002.modifiers.new('Mirror', 'MIRROR')
_m.use_axis = (False, True, False)
_m.use_clip = True
_m = ob_plane_002.modifiers.new('Subsurf', 'SUBSURF')
_m.uv_smooth = 'PRESERVE_CORNERS'
_m.quality = 2
_m.levels = 3
_m.show_only_control_edges = False
ob_cylinder_001.location = (0.0726, -1.515, 0.4854)
ob_cylinder_001.scale = (0.8206, 0.9776, 1.0)
ob_cylinder_001.display_type = 'WIRE'
ob_cylinder_001.lineart.crease_threshold = 0.0
ob_plane_001.location = (0.0584, 0.03679, 0.01394)
ob_plane_001.lineart.crease_threshold = 0.0
_m = ob_plane_001.modifiers.new('Boolean', 'BOOLEAN')
_m.object = ob_cylinder_001
_m.solver = 'FAST'
_m = ob_plane_001.modifiers.new('Mirror', 'MIRROR')
_m.use_axis = (False, True, False)

# ---- collection membership
col_collection_1.objects.link(ob_plane)
col_collection_19.objects.link(ob_plane_002)
col_collection_20.objects.link(ob_cylinder_001)
col_collection_20.objects.link(ob_plane_001)

# ---- scene / render settings (as saved in the file)
scene.frame_start = 1; scene.frame_end = 250; scene.frame_set(1)
scene.render.engine = 'CYCLES'
scene.render.resolution_percentage = 50
scene.render.dither_intensity = 0.0
scene.cycles.use_denoising = False
scene.cycles.samples = 128
scene.cycles.sampling_pattern = 'TABULATED_SOBOL'
scene.cycles.use_adaptive_sampling = False
scene.cycles.use_light_tree = False
scene.cycles.blur_glossy = 0.0
scene.cycles.sample_clamp_indirect = 0.0
scene.view_settings.view_transform = 'Standard'
bpy.context.view_layer.update()

# ---- added for rendering (the .blend has no active camera and no usable light): camera, sun
cam_auto = bpy.data.cameras.new('AutoCamera')
cam_auto.lens = 50.0
cam_auto.sensor_width = 36.0
cam_auto.clip_end = 1000.0
ob_auto_camera = bpy.data.objects.new('AutoCamera', cam_auto)
scene.collection.objects.link(ob_auto_camera)
ob_auto_camera.location = (6.65951, -7.84098, 6.15376)
ob_auto_camera.rotation_euler = (1.09748, -7.21219e-08, 0.694738)
scene.camera = ob_auto_camera
light_auto_sun = bpy.data.lights.new('AutoSun', 'SUN')
light_auto_sun.energy = 3.0
light_auto_sun.angle = 0.0523599
ob_auto_sun = bpy.data.objects.new('AutoSun', light_auto_sun)
scene.collection.objects.link(ob_auto_sun)
ob_auto_sun.rotation_euler = (0.872665, 0.174533, 0.523599)
bpy.context.view_layer.update()
